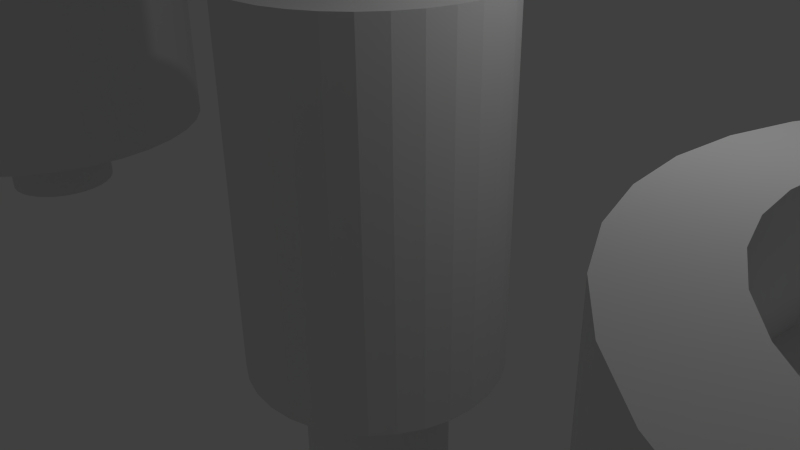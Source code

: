 # Source: nano_teker.blend  (saved by Blender 2.65.0; exported with 4.5.12 LTS)
import bpy
from mathutils import Matrix  # noqa: F401  (used for matrix-valued properties, if any)

bpy.ops.wm.read_factory_settings(use_empty=True)
scene = bpy.context.scene
scene.name = 'Scene'

# ---- collections
col_collection_1 = bpy.data.collections.new('Collection 1'); scene.collection.children.link(col_collection_1)

# ---- world
world_world = bpy.data.worlds.new('World'); scene.world = world_world
world_world.color = (0.05088, 0.05088, 0.05088)
world_world.use_sun_shadow = False
world_world.sun_shadow_jitter_overblur = 0.0
world_world.cycles.sampling_method = 'MANUAL'
world_world.cycles.sample_map_resolution = 256

# ---- cameras
cam_camera = bpy.data.cameras.new('Camera')
cam_camera.clip_end = 100.0
cam_camera.lens = 35.0
cam_camera.sensor_width = 32.0
cam_camera.sensor_height = 18.0
cam_camera.ortho_scale = 7.314
cam_camera.dof.focus_distance = 0.0
cam_camera.dof.aperture_fstop = 128.0

# ---- lights
light_lamp = bpy.data.lights.new('Lamp', 'POINT')
light_lamp.transmission_factor = 0.0
light_lamp.cutoff_distance = 30.0
light_lamp.energy = 100.0
light_lamp.shadow_buffer_clip_start = 1.001
light_lamp.shadow_soft_size = 0.1
light_lamp.shadow_maximum_resolution = 0.006
light_lamp.use_absolute_resolution = True
light_lamp.cycles.use_multiple_importance_sampling = False

# ---- meshes
me_cylinder_006 = bpy.data.meshes.new('Cylinder.006')
me_cylinder_006.from_pydata([(0.0, 1.0, -1.0), (0.0, 1.0, 1.0), (0.1951, 0.9808, -1.0), (0.1951, 0.9808, 1.0), (0.3827, 0.9239, -1.0), (0.3827, 0.9239, 1.0), (0.5556, 0.8315, -1.0), (0.5556, 0.8315, 1.0), (0.7071, 0.7071, -1.0), (0.7071, 0.7071, 1.0), (0.8315, 0.5556, -1.0), (0.8315, 0.5556, 1.0), (0.9239, 0.3827, -1.0), (0.9239, 0.3827, 1.0), (0.9808, 0.1951, -1.0), (0.9808, 0.1951, 1.0), (1.0, 7.55e-08, -1.0), (1.0, 7.55e-08, 1.0), (0.9808, -0.1951, -1.0), (0.9808, -0.1951, 1.0), (0.9239, -0.3827, -1.0), (0.9239, -0.3827, 1.0), (0.8315, -0.5556, -1.0), (0.8315, -0.5556, 1.0), (0.7071, -0.7071, -1.0), (0.7071, -0.7071, 1.0), (0.5556, -0.8315, -1.0), (0.5556, -0.8315, 1.0), (0.3827, -0.9239, -1.0), (0.3827, -0.9239, 1.0), (0.1951, -0.9808, -1.0), (0.1951, -0.9808, 1.0), (-3.258e-07, -1.0, -1.0), (-3.258e-07, -1.0, 1.0), (-0.1951, -0.9808, -1.0), (-0.1951, -0.9808, 1.0), (-0.3827, -0.9239, -1.0), (-0.3827, -0.9239, 1.0), (-0.5556, -0.8315, -1.0), (-0.5556, -0.8315, 1.0), (-0.7071, -0.7071, -1.0), (-0.7071, -0.7071, 1.0), (-0.8315, -0.5556, -1.0), (-0.8315, -0.5556, 1.0), (-0.9239, -0.3827, -1.0), (-0.9239, -0.3827, 1.0), (-0.9808, -0.1951, -1.0), (-0.9808, -0.1951, 1.0), (-1.0, 9.656e-07, -1.0), (-1.0, 9.656e-07, 1.0), (-0.9808, 0.1951, -1.0), (-0.9808, 0.1951, 1.0), (-0.9239, 0.3827, -1.0), (-0.9239, 0.3827, 1.0), (-0.8315, 0.5556, -1.0), (-0.8315, 0.5556, 1.0), (-0.7071, 0.7071, -1.0), (-0.7071, 0.7071, 1.0), (-0.5556, 0.8315, -1.0), (-0.5556, 0.8315, 1.0), (-0.3827, 0.9239, -1.0), (-0.3827, 0.9239, 1.0), (-0.1951, 0.9808, -1.0), (-0.1951, 0.9808, 1.0)], [], [(0, 1, 3, 2), (2, 3, 5, 4), (4, 5, 7, 6), (6, 7, 9, 8), (8, 9, 11, 10), (10, 11, 13, 12), (12, 13, 15, 14), (14, 15, 17, 16), (16, 17, 19, 18), (18, 19, 21, 20), (20, 21, 23, 22), (22, 23, 25, 24), (24, 25, 27, 26), (26, 27, 29, 28), (28, 29, 31, 30), (30, 31, 33, 32), (32, 33, 35, 34), (34, 35, 37, 36), (36, 37, 39, 38), (38, 39, 41, 40), (40, 41, 43, 42), (42, 43, 45, 44), (44, 45, 47, 46), (46, 47, 49, 48), (48, 49, 51, 50), (50, 51, 53, 52), (52, 53, 55, 54), (54, 55, 57, 56), (56, 57, 59, 58), (58, 59, 61, 60), (3, 1, 63, 61, 59, 57, 55, 53, 51, 49, 47, 45, 43, 41, 39, 37, 35, 33, 31, 29, 27, 25, 23, 21, 19, 17, 15, 13, 11, 9, 7, 5), (62, 63, 1, 0), (60, 61, 63, 62), (0, 2, 4, 6, 8, 10, 12, 14, 16, 18, 20, 22, 24, 26, 28, 30, 32, 34, 36, 38, 40, 42, 44, 46, 48, 50, 52, 54, 56, 58, 60, 62)])
me_cylinder_006.use_remesh_preserve_volume = False
me_cylinder_006.use_remesh_preserve_attributes = False
me_cylinder_006.use_mirror_vertex_groups = False
me_cylinder_006.update()
me_cylinder_004 = bpy.data.meshes.new('Cylinder.004')
me_cylinder_004.from_pydata([(0.1951, 0.9808, -1.0), (-2.384e-07, 1.0, -1.0), (-2.384e-07, 1.0, 1.0), (0.1951, 0.9808, 1.0), (-0.1951, 0.9808, -1.0), (-0.1951, 0.9808, 1.0), (0.3827, 0.9239, -1.0), (0.3827, 0.9239, 1.0), (-0.3827, 0.9239, -1.0), (-0.3827, 0.9239, 1.0), (0.5556, 0.8315, -1.0), (0.5556, 0.8315, 1.0), (-0.5556, 0.8315, -1.0), (-0.5556, 0.8315, 1.0), (0.7071, 0.7071, -1.0), (0.7071, 0.7071, 1.0), (-0.7071, 0.7071, -1.0), (-0.7071, 0.7071, 1.0), (0.8315, 0.5556, -1.0), (0.8315, 0.5556, 1.0), (-0.8315, 0.5556, -1.0), (-0.8315, 0.5556, 1.0), (0.9239, 0.3827, -1.0), (0.9239, 0.3827, 1.0), (-0.9239, 0.3827, -1.0), (-0.9239, 0.3827, 1.0), (0.9808, 0.1951, -1.0), (0.9808, 0.1951, 1.0), (-0.9808, 0.1951, -1.0), (-0.9808, 0.1951, 1.0), (-0.1903, 0.2729, -1.0), (-0.1852, 0.2772, -1.0), (0.1334, 0.3048, -1.0), (0.1276, 0.308, -1.0), (-0.1276, 0.308, -1.0), (0.06503, 0.3269, -1.0), (-2.384e-07, 0.3333, -1.0), (-0.06503, 0.3269, -1.0), (-0.1903, 0.2729, 1.0), (-0.1852, 0.2772, 1.0), (0.1276, 0.308, 1.0), (0.1334, 0.3048, 1.0), (-0.1276, 0.308, 1.0), (0.06503, 0.3269, 1.0), (-0.06503, 0.3269, 1.0), (-2.384e-07, 0.3333, 1.0), (0.269, 0.1951, -1.0), (0.2357, 0.2357, -1.0), (0.1852, 0.2772, -1.0), (0.269, 0.1951, 1.0), (0.2357, 0.2357, 1.0), (0.1852, 0.2772, 1.0), (1.0, 7.55e-08, -1.0), (1.0, 7.55e-08, 1.0), (-1.0, 9.656e-07, -1.0), (-1.0, 9.656e-07, 1.0), (-0.2357, 0.2357, -1.0), (-0.269, 0.1951, -1.0), (-0.269, 0.1951, 1.0), (-0.2357, 0.2357, 1.0), (0.3073, 0.1288, -1.0), (0.2772, 0.1852, -1.0), (0.2772, 0.1852, 1.0), (0.3073, 0.1288, 1.0), (0.3333, 3.722e-07, -1.0), (0.3269, 0.06503, -1.0), (0.308, 0.1276, -1.0), (0.3333, 3.722e-07, 1.0), (0.3269, 0.06503, 1.0), (0.308, 0.1276, 1.0), (0.9808, -0.1951, -1.0), (0.9808, -0.1951, 1.0), (-0.3265, 0.06633, -1.0), (-0.308, 0.1276, -1.0), (-0.2772, 0.1852, -1.0), (-0.9808, -0.1951, -1.0), (-0.9808, -0.1951, 1.0), (-0.3265, 0.06633, 1.0), (-0.308, 0.1276, 1.0), (-0.2772, 0.1852, 1.0), (0.3265, -0.06633, -1.0), (0.3269, -0.06503, -1.0), (0.3333, 2.517e-08, -1.0), (0.3269, -0.06503, 1.0), (0.3265, -0.06633, 1.0), (0.3333, 2.517e-08, 1.0), (0.308, -0.1276, -1.0), (0.269, -0.1951, -1.0), (0.2772, -0.1852, -1.0), (0.308, -0.1276, 1.0), (0.2772, -0.1852, 1.0), (0.269, -0.1951, 1.0), (0.9239, -0.3827, -1.0), (0.9239, -0.3827, 1.0), (-0.3269, 0.06503, -1.0), (-0.3333, 6.689e-07, -1.0), (-0.3333, 3.219e-07, -1.0), (-0.308, -0.1276, -1.0), (-0.3073, -0.1288, -1.0), (-0.3269, -0.06503, -1.0), (-0.9239, -0.3827, -1.0), (-0.9239, -0.3827, 1.0), (-0.3333, 6.689e-07, 1.0), (-0.3333, 3.219e-07, 1.0), (-0.3073, -0.1288, 1.0), (-0.308, -0.1276, 1.0), (-0.3269, -0.06503, 1.0), (-0.3269, 0.06503, 1.0), (0.2357, -0.2357, -1.0), (0.1903, -0.2729, -1.0), (0.2357, -0.2357, 1.0), (0.1903, -0.2729, 1.0), (0.1852, -0.2772, -1.0), (-0.1334, -0.3048, -1.0), (-0.1276, -0.308, -1.0), (-0.06503, -0.3269, -1.0), (0.1276, -0.308, -1.0), (-2.384e-07, -0.3333, -1.0), (0.06503, -0.3269, -1.0), (0.1852, -0.2772, 1.0), (-0.1276, -0.308, 1.0), (-0.1334, -0.3048, 1.0), (-0.06503, -0.3269, 1.0), (0.1276, -0.308, 1.0), (0.06503, -0.3269, 1.0), (-2.384e-07, -0.3333, 1.0), (0.8315, -0.5556, -1.0), (0.8315, -0.5556, 1.0), (-0.2772, -0.1852, -1.0), (-0.269, -0.1951, -1.0), (-0.2357, -0.2357, -1.0), (-0.1852, -0.2772, -1.0), (-0.8315, -0.5556, -1.0), (-0.8315, -0.5556, 1.0), (-0.269, -0.1951, 1.0), (-0.2357, -0.2357, 1.0), (-0.1852, -0.2772, 1.0), (-0.2772, -0.1852, 1.0), (0.7071, -0.7071, -1.0), (0.7071, -0.7071, 1.0), (-0.7071, -0.7071, -1.0), (-0.7071, -0.7071, 1.0), (0.5556, -0.8315, -1.0), (0.5556, -0.8315, 1.0), (-0.5556, -0.8315, -1.0), (-0.5556, -0.8315, 1.0), (0.3827, -0.9239, -1.0), (0.3827, -0.9239, 1.0), (-0.3827, -0.9239, -1.0), (-0.3827, -0.9239, 1.0), (0.1951, -0.9808, -1.0), (0.1951, -0.9808, 1.0), (-0.1951, -0.9808, -1.0), (-0.1951, -0.9808, 1.0), (-4.768e-07, -1.0, -1.0), (-4.768e-07, -1.0, 1.0)], [], [(0, 1, 2, 3), (6, 0, 3, 7), (7, 11, 10, 6), (11, 15, 14, 10), (15, 19, 18, 14), (19, 23, 22, 18), (23, 27, 26, 22), (27, 53, 52, 26), (53, 71, 70, 52), (71, 93, 92, 70), (93, 127, 126, 92), (127, 139, 138, 126), (139, 143, 142, 138), (143, 147, 146, 142), (147, 151, 150, 146), (151, 155, 154, 150), (155, 153, 152, 154), (153, 149, 148, 152), (149, 145, 144, 148), (145, 141, 140, 144), (141, 133, 132, 140), (133, 101, 100, 132), (101, 76, 75, 100), (76, 55, 54, 75), (55, 29, 28, 54), (29, 25, 24, 28), (25, 21, 20, 24), (21, 17, 16, 20), (17, 13, 12, 16), (13, 9, 8, 12), (3, 2, 5), (3, 5, 9), (3, 9, 7), (9, 13, 7), (13, 11, 7), (13, 17, 11), (17, 15, 11), (17, 21, 15), (21, 19, 15), (21, 25, 19), (25, 23, 19), (45, 43, 23), (23, 25, 45), (25, 44, 45), (25, 42, 44), (43, 40, 23), (25, 39, 42), (40, 41, 23), (25, 29, 38, 39), (29, 59, 38), (29, 58, 59), (23, 51, 50), (23, 41, 51), (49, 27, 23, 50), (29, 78, 79), (79, 58, 29), (29, 55, 77, 78), (27, 49, 62), (62, 63, 27), (55, 107, 77), (55, 102, 107), (27, 69, 68), (27, 63, 69), (67, 53, 27, 68), (76, 106, 103), (76, 105, 106), (76, 104, 105), (102, 55, 76, 103), (53, 85, 83), (53, 67, 85), (83, 84, 53), (76, 134, 137), (137, 104, 76), (71, 89, 90), (90, 91, 71), (71, 53, 84, 89), (101, 136, 135), (101, 121, 136), (134, 76, 101, 135), (111, 71, 110), (71, 91, 110), (101, 125, 122), (101, 93, 125), (93, 124, 125), (93, 123, 124), (93, 119, 123), (122, 120, 101), (120, 121, 101), (93, 71, 111, 119), (101, 133, 93), (133, 127, 93), (133, 141, 127), (141, 139, 127), (141, 145, 139), (145, 143, 139), (145, 149, 143), (149, 147, 143), (149, 153, 147), (153, 151, 147), (153, 155, 151), (1, 4, 5, 2), (9, 5, 4, 8), (1, 0, 4), (0, 8, 4), (0, 6, 8), (6, 12, 8), (6, 10, 12), (10, 16, 12), (10, 14, 16), (14, 20, 16), (14, 18, 20), (18, 24, 20), (18, 22, 24), (37, 34, 24), (24, 36, 37), (24, 22, 36), (22, 35, 36), (22, 33, 35), (34, 31, 24), (22, 32, 33), (30, 28, 24, 31), (28, 30, 56), (56, 57, 28), (22, 47, 48), (48, 32, 22), (22, 26, 46, 47), (28, 74, 73), (28, 57, 74), (72, 54, 28, 73), (26, 61, 46), (26, 60, 61), (54, 72, 94), (94, 95, 54), (26, 65, 66), (66, 60, 26), (26, 52, 64, 65), (75, 96, 99), (99, 97, 75), (97, 98, 75), (75, 54, 95, 96), (52, 81, 82), (82, 64, 52), (52, 80, 81), (129, 75, 128), (75, 98, 128), (70, 88, 86), (70, 87, 88), (80, 52, 70, 86), (100, 130, 131), (131, 113, 100), (100, 75, 129, 130), (70, 109, 108), (108, 87, 70), (92, 118, 116), (92, 117, 118), (92, 100, 117), (100, 115, 117), (116, 112, 92), (100, 114, 115), (100, 113, 114), (109, 70, 92, 112), (92, 132, 100), (92, 126, 132), (126, 140, 132), (126, 138, 140), (138, 144, 140), (138, 142, 144), (142, 148, 144), (142, 146, 148), (146, 152, 148), (146, 150, 152), (150, 154, 152), (35, 43, 45, 36), (33, 40, 43, 35), (33, 32, 41, 40), (48, 51, 41, 32), (47, 50, 51, 48), (46, 61, 49, 50), (61, 62, 49), (50, 47, 46), (60, 66, 63, 62), (66, 69, 63), (62, 61, 60), (65, 68, 69, 66), (64, 82, 67, 68), (82, 85, 67), (68, 65, 64), (81, 83, 85, 82), (81, 80, 84, 83), (80, 86, 89, 84), (88, 90, 89, 86), (88, 87, 91, 90), (87, 108, 110, 91), (109, 112, 111, 110), (112, 119, 111), (110, 108, 109), (116, 123, 119, 112), (118, 124, 123, 116), (117, 125, 124, 118), (115, 122, 125, 117), (114, 120, 122, 115), (114, 113, 121, 120), (113, 131, 136, 121), (130, 135, 136, 131), (129, 128, 134, 135), (128, 137, 134), (135, 130, 129), (98, 97, 104, 137), (97, 105, 104), (137, 128, 98), (99, 106, 105, 97), (96, 103, 106, 99), (96, 95, 102, 103), (95, 94, 107, 102), (94, 72, 77, 107), (72, 73, 78, 77), (74, 79, 78, 73), (74, 57, 58, 79), (57, 56, 59, 58), (30, 39, 38, 56), (30, 31, 39), (38, 59, 56), (34, 42, 39, 31), (44, 37, 36, 45), (37, 44, 42, 34)])
me_cylinder_004.use_remesh_preserve_volume = False
me_cylinder_004.use_remesh_preserve_attributes = False
me_cylinder_004.use_mirror_vertex_groups = False
me_cylinder_004.update()
me_cylinder_005 = bpy.data.meshes.new('Cylinder.005')
me_cylinder_005.from_pydata([(0.1951, 0.9808, -1.0), (0.0, 1.0, -1.0), (0.0, 1.0, 1.0), (0.1951, 0.9808, 1.0), (-0.1951, 0.9808, -1.0), (-0.1951, 0.9808, 1.0), (0.3827, 0.9239, -1.0), (0.3827, 0.9239, 1.0), (-0.3827, 0.9239, -1.0), (-0.3827, 0.9239, 1.0), (0.5556, 0.8315, -1.0), (0.5556, 0.8315, 1.0), (-0.5556, 0.8315, -1.0), (-0.5556, 0.8315, 1.0), (0.7071, 0.7071, -1.0), (0.7071, 0.7071, 1.0), (-0.7071, 0.7071, -1.0), (-0.7071, 0.7071, 1.0), (0.2402, 0.7071, 1.0), (0.1463, 0.7356, 1.0), (-0.2402, 0.7071, 1.0), (-0.1463, 0.7356, 1.0), (-2.384e-07, 0.75, 1.0), (0.8315, 0.5556, -1.0), (0.8315, 0.5556, 1.0), (-0.8315, 0.5556, -1.0), (-0.8315, 0.5556, 1.0), (-0.4543, 0.5927, 1.0), (-0.4167, 0.6236, 1.0), (-0.287, 0.6929, 1.0), (0.287, 0.6929, 1.0), (0.3299, 0.67, 1.0), (0.4996, 0.5556, 1.0), (0.4167, 0.6236, 1.0), (0.9239, 0.3827, -1.0), (0.9239, 0.3827, 1.0), (-0.9239, 0.3827, -1.0), (-0.9239, 0.3827, 1.0), (-0.4996, 0.5556, 1.0), (0.5303, 0.5303, 1.0), (0.5337, 0.5262, 1.0), (0.6418, 0.3827, 1.0), (0.6236, 0.4167, 1.0), (0.9808, 0.1951, -1.0), (0.9808, 0.1951, 1.0), (-0.9808, 0.1951, -1.0), (-0.9808, 0.1951, 1.0), (-0.6261, 0.412, 1.0), (-0.6236, 0.4167, 1.0), (-0.5303, 0.5303, 1.0), (0.6559, 0.3563, 1.0), (0.7208, 0.1951, 1.0), (0.6929, 0.287, 1.0), (1.0, 7.55e-08, -1.0), (1.0, 7.55e-08, 1.0), (-1.0, 9.656e-07, -1.0), (-1.0, 9.656e-07, 1.0), (-0.7128, 0.2215, 1.0), (-0.6929, 0.287, 1.0), (-0.6418, 0.3827, 1.0), (0.7283, 0.1702, 1.0), (0.75, 1.868e-07, 1.0), (0.7356, 0.1463, 1.0), (0.9808, -0.1951, -1.0), (0.9808, -0.1951, 1.0), (-0.9808, -0.1951, -1.0), (-0.9808, -0.1951, 1.0), (-0.7476, 0.02486, 1.0), (-0.7356, 0.1463, 1.0), (-0.7208, 0.1951, 1.0), (0.75, 5.662e-08, 1.0), (0.7476, -0.02486, 1.0), (0.7356, -0.1463, 1.0), (0.7208, -0.1951, 1.0), (0.9239, -0.3827, -1.0), (0.9239, -0.3827, 1.0), (-0.9239, -0.3827, -1.0), (-0.9239, -0.3827, 1.0), (-0.75, 8.543e-07, 1.0), (-0.7283, -0.1702, 1.0), (-0.7356, -0.1463, 1.0), (-0.75, 7.242e-07, 1.0), (0.7128, -0.2215, 1.0), (0.6929, -0.287, 1.0), (0.6418, -0.3827, 1.0), (0.8315, -0.5556, -1.0), (0.8315, -0.5556, 1.0), (-0.8315, -0.5556, -1.0), (-0.8315, -0.5556, 1.0), (-0.7208, -0.1951, 1.0), (-0.6929, -0.287, 1.0), (-0.6559, -0.3563, 1.0), (0.6261, -0.412, 1.0), (0.6236, -0.4167, 1.0), (0.5303, -0.5303, 1.0), (0.4996, -0.5556, 1.0), (0.7071, -0.7071, -1.0), (0.7071, -0.7071, 1.0), (-0.7071, -0.7071, -1.0), (-0.7071, -0.7071, 1.0), (-0.6418, -0.3827, 1.0), (-0.5337, -0.5262, 1.0), (-0.6236, -0.4167, 1.0), (0.4543, -0.5927, 1.0), (0.4167, -0.6236, 1.0), (0.287, -0.6929, 1.0), (0.2402, -0.7071, 1.0), (0.5556, -0.8315, -1.0), (0.5556, -0.8315, 1.0), (-0.5556, -0.8315, -1.0), (-0.5556, -0.8315, 1.0), (-0.4996, -0.5556, 1.0), (-0.3299, -0.67, 1.0), (-0.4167, -0.6236, 1.0), (-0.5303, -0.5303, 1.0), (-0.2402, -0.7071, 1.0), (-0.1463, -0.7356, 1.0), (0.1463, -0.7356, 1.0), (-4.768e-07, -0.75, 1.0), (0.3827, -0.9239, -1.0), (0.3827, -0.9239, 1.0), (-0.3827, -0.9239, -1.0), (-0.3827, -0.9239, 1.0), (-0.287, -0.6929, 1.0), (0.1951, -0.9808, -1.0), (0.1951, -0.9808, 1.0), (-0.1951, -0.9808, -1.0), (-0.1951, -0.9808, 1.0), (-2.384e-07, -1.0, -1.0), (-2.384e-07, -1.0, 1.0), (-0.1545, 0.1951, 1.0), (0.1545, 0.1951, 1.0), (0.1389, 0.2079, 1.0), (-0.1427, 0.2047, 1.0), (0.1001, 0.2286, 1.0), (-0.04877, 0.2452, 1.0), (-0.09567, 0.231, 1.0), (-0.1389, 0.2079, 1.0), (-2.384e-07, 0.25, 1.0), (0.09567, 0.231, 1.0), (0.04877, 0.2452, 1.0), (-0.231, 0.09567, 1.0), (-0.2372, 0.07513, 1.0), (0.218, 0.12, 1.0), (0.2079, 0.1389, 1.0), (0.1768, 0.1768, 1.0), (-0.1768, 0.1768, 1.0), (-0.2079, 0.1389, 1.0), (-0.2018, 0.1463, 1.0), (0.2018, 0.1463, 1.0), (-0.2452, 0.04877, 1.0), (-0.25, 6.318e-07, 1.0), (0.25, 4.093e-07, 1.0), (0.2452, 0.04877, 1.0), (-0.2449, 0.04975, 1.0), (0.2305, 0.09657, 1.0), (0.231, 0.09567, 1.0), (-0.2305, -0.09657, 1.0), (-0.218, -0.12, 1.0), (0.2372, -0.07513, 1.0), (0.2449, -0.04975, 1.0), (-0.231, -0.09567, 1.0), (0.2452, -0.04877, 1.0), (-0.25, 2.414e-07, 1.0), (-0.2452, -0.04877, 1.0), (0.25, 1.887e-08, 1.0), (0.25, 2.791e-07, 1.0), (-0.25, 5.017e-07, 1.0), (0.231, -0.09567, 1.0), (-0.2079, -0.1389, 1.0), (-0.1545, -0.1951, 1.0), (0.1545, -0.1951, 1.0), (0.1768, -0.1768, 1.0), (-0.1768, -0.1768, 1.0), (0.2079, -0.1389, 1.0), (-0.2018, -0.1463, 1.0), (0.2018, -0.1463, 1.0), (-0.1389, -0.2079, 1.0), (0.1427, -0.2047, 1.0), (-0.1001, -0.2286, 1.0), (-0.09567, -0.231, 1.0), (-0.04877, -0.2452, 1.0), (-2.384e-07, -0.25, 1.0), (0.04877, -0.2452, 1.0), (0.09567, -0.231, 1.0), (0.1389, -0.2079, 1.0), (-2.384e-07, 0.75, -0.28), (0.1463, 0.7356, -0.28), (0.287, 0.6929, -0.28), (-0.1463, 0.7356, -0.28), (0.4167, 0.6236, -0.28), (-0.287, 0.6929, -0.28), (0.5303, 0.5303, -0.28), (-0.4167, 0.6236, -0.28), (0.6236, 0.4167, -0.28), (-0.5303, 0.5303, -0.28), (0.6929, 0.287, -0.28), (-0.6236, 0.4167, -0.28), (0.7356, 0.1463, -0.28), (-0.6929, 0.287, -0.28), (0.75, 5.662e-08, -0.28), (0.2018, 0.1463, -0.28), (0.1768, 0.1768, -0.28), (-2.384e-07, 0.25, -0.28), (-0.7356, 0.1463, -0.28), (0.7356, -0.1463, -0.28), (0.2452, 0.04877, -0.28), (0.25, 2.791e-07, -0.28), (0.1389, 0.2079, -0.28), (0.2079, 0.1389, -0.28), (-0.04877, 0.2452, -0.28), (0.04877, 0.2452, -0.28), (-0.75, 7.242e-07, -0.28), (-0.1427, 0.2047, -0.28), (-0.1389, 0.2079, -0.28), (0.6929, -0.287, -0.28), (0.2449, -0.04975, -0.28), (0.231, -0.09567, -0.28), (0.231, 0.09567, -0.28), (0.25, 1.887e-08, -0.28), (0.1001, 0.2286, -0.28), (0.2305, 0.09657, -0.28), (-0.09567, 0.231, -0.28), (0.09567, 0.231, -0.28), (-0.7356, -0.1463, -0.28), (-0.2449, 0.04975, -0.28), (-0.231, 0.09567, -0.28), (-0.1768, 0.1768, -0.28), (0.6236, -0.4167, -0.28), (0.1427, -0.2047, -0.28), (0.1389, -0.2079, -0.28), (0.2452, -0.04877, -0.28), (0.2079, -0.1389, -0.28), (-0.6929, -0.287, -0.28), (-0.25, 2.414e-07, -0.28), (-0.25, 5.017e-07, -0.28), (-0.2452, 0.04877, -0.28), (-0.2079, 0.1389, -0.28), (-0.2018, 0.1463, -0.28), (0.5303, -0.5303, -0.28), (-0.6236, -0.4167, -0.28), (0.1768, -0.1768, -0.28), (0.09567, -0.231, -0.28), (0.2018, -0.1463, -0.28), (-0.2018, -0.1463, -0.28), (-0.1768, -0.1768, -0.28), (-0.2452, -0.04877, -0.28), (0.4167, -0.6236, -0.28), (-0.5303, -0.5303, -0.28), (0.04877, -0.2452, -0.28), (-0.1389, -0.2079, -0.28), (-0.2079, -0.1389, -0.28), (-0.231, -0.09567, -0.28), (0.287, -0.6929, -0.28), (-0.4167, -0.6236, -0.28), (-2.384e-07, -0.25, -0.28), (-0.1001, -0.2286, -0.28), (-0.2305, -0.09657, -0.28), (0.1463, -0.7356, -0.28), (-0.287, -0.6929, -0.28), (-0.04877, -0.2452, -0.28), (-0.09567, -0.231, -0.28), (-4.768e-07, -0.75, -0.28), (-0.1463, -0.7356, -0.28)], [], [(0, 1, 2, 3), (6, 0, 3, 7), (7, 11, 10, 6), (11, 15, 14, 10), (15, 24, 23, 14), (24, 35, 34, 23), (35, 44, 43, 34), (44, 54, 53, 43), (54, 64, 63, 53), (64, 75, 74, 63), (75, 86, 85, 74), (86, 97, 96, 85), (97, 108, 107, 96), (108, 120, 119, 107), (120, 125, 124, 119), (125, 129, 128, 124), (129, 127, 126, 128), (127, 122, 121, 126), (122, 110, 109, 121), (110, 99, 98, 109), (99, 88, 87, 98), (88, 77, 76, 87), (77, 66, 65, 76), (66, 56, 55, 65), (56, 46, 45, 55), (46, 37, 36, 45), (37, 26, 25, 36), (26, 17, 16, 25), (17, 13, 12, 16), (13, 9, 8, 12), (3, 2, 5), (3, 5, 9), (3, 9, 7), (9, 13, 7), (13, 11, 7), (13, 17, 11), (22, 19, 11), (11, 17, 21, 22), (17, 20, 21), (18, 15, 11, 19), (15, 18, 30), (30, 31, 15), (17, 28, 29), (29, 20, 17), (17, 26, 27, 28), (26, 38, 27), (32, 24, 15, 33), (15, 31, 33), (26, 48, 49), (49, 38, 26), (26, 37, 47, 48), (40, 24, 39), (24, 32, 39), (37, 59, 47), (41, 35, 24, 42), (24, 40, 42), (37, 46, 57, 58), (58, 59, 37), (50, 35, 41), (134, 139, 137, 133), (139, 140, 138, 137), (135, 136, 137, 138), (133, 130, 132, 134), (130, 131, 132), (46, 69, 57), (35, 50, 52), (51, 44, 35, 52), (149, 145, 148, 147), (147, 141, 144, 149), (145, 130, 146, 148), (145, 131, 130), (141, 142, 143, 144), (46, 68, 69), (46, 56, 67, 68), (60, 44, 51), (156, 155, 154, 150), (150, 152, 153, 156), (143, 142, 154, 155), (150, 151, 152), (56, 78, 67), (44, 60, 62), (61, 54, 44, 62), (165, 166, 152, 151), (151, 167, 163, 165), (163, 161, 162, 165), (163, 164, 161), (161, 157, 160, 162), (157, 158, 159, 160), (66, 80, 81), (78, 56, 66, 81), (66, 79, 80), (54, 61, 70), (70, 71, 54), (176, 174, 175, 172), (174, 168, 169, 175), (173, 170, 172, 175), (170, 171, 172), (168, 159, 158, 169), (66, 89, 79), (73, 64, 72), (64, 54, 71, 72), (179, 180, 185, 178), (180, 182, 183, 185), (183, 184, 185), (180, 181, 182), (178, 171, 177, 179), (171, 170, 177), (77, 91, 90), (89, 66, 77, 90), (82, 64, 73), (77, 100, 91), (75, 64, 82, 83), (83, 84, 75), (88, 102, 100, 77), (88, 101, 102), (92, 75, 84), (88, 114, 101), (88, 111, 114), (86, 93, 94), (94, 95, 86), (86, 75, 92, 93), (99, 113, 111, 88), (99, 112, 113), (103, 86, 95), (99, 115, 123), (123, 112, 99), (97, 104, 105), (105, 106, 97), (97, 86, 103, 104), (110, 97, 117, 118), (118, 116, 110), (97, 106, 117), (115, 99, 110, 116), (110, 108, 97), (110, 122, 108), (122, 120, 108), (122, 127, 120), (127, 125, 120), (127, 129, 125), (1, 4, 5, 2), (9, 5, 4, 8), (1, 0, 4), (0, 8, 4), (0, 6, 8), (6, 12, 8), (6, 10, 12), (10, 16, 12), (10, 14, 16), (14, 25, 16), (14, 23, 25), (23, 36, 25), (23, 34, 36), (34, 45, 36), (34, 43, 45), (43, 55, 45), (43, 53, 55), (53, 65, 55), (53, 63, 65), (63, 76, 65), (63, 74, 76), (74, 87, 76), (74, 85, 87), (85, 98, 87), (85, 96, 98), (96, 109, 98), (96, 107, 109), (107, 121, 109), (107, 119, 121), (119, 126, 121), (119, 124, 126), (124, 128, 126), (19, 22, 186, 187), (30, 18, 187, 188), (18, 19, 187), (30, 188, 190, 31), (190, 33, 31), (192, 39, 32, 33), (33, 190, 192), (39, 192, 194, 40), (194, 42, 40), (196, 52, 50, 41), (42, 194, 196, 41), (198, 60, 51, 52), (198, 62, 60), (52, 196, 198), (200, 70, 61, 62), (62, 198, 200), (70, 200, 205, 71), (205, 72, 71), (215, 83, 82, 73), (72, 205, 215, 73), (228, 92, 84, 83), (228, 93, 92), (83, 215, 228), (228, 239, 94, 93), (247, 104, 103, 95), (94, 239, 247, 95), (247, 253, 105, 104), (105, 253, 258, 106), (258, 117, 106), (258, 262, 118, 117), (262, 263, 116, 118), (259, 123, 115, 116), (116, 263, 259), (123, 259, 254, 112), (254, 113, 112), (248, 114, 111, 113), (113, 254, 248), (114, 248, 240, 101), (240, 102, 101), (233, 90, 91, 100), (102, 240, 233, 100), (224, 80, 79, 89), (90, 233, 224, 89), (224, 212, 81, 80), (204, 68, 67, 78), (81, 212, 204, 78), (199, 58, 57, 69), (68, 204, 199, 69), (197, 47, 59, 58), (197, 48, 47), (58, 199, 197), (197, 195, 49, 48), (193, 28, 27, 38), (49, 195, 193, 38), (193, 191, 29, 28), (22, 21, 189, 186), (29, 191, 189, 20), (189, 21, 20), (186, 189, 187), (187, 189, 191), (187, 191, 188), (188, 191, 193), (188, 193, 190), (190, 193, 195), (190, 195, 192), (192, 195, 197), (192, 197, 194), (194, 197, 199), (194, 199, 196), (210, 199, 222), (199, 210, 203), (199, 203, 196), (196, 203, 211), (196, 211, 223), (222, 199, 214), (196, 223, 220), (213, 214, 199, 204), (204, 227, 213), (227, 204, 238), (196, 208, 202), (208, 196, 220), (196, 202, 201, 198), (204, 226, 237), (204, 237, 238), (225, 226, 204, 212), (198, 201, 209), (198, 209, 221), (212, 236, 225), (236, 212, 235), (198, 218, 206), (218, 198, 221), (206, 207, 200, 198), (224, 246, 234), (246, 224, 252), (252, 224, 257), (234, 235, 212, 224), (200, 219, 231), (219, 200, 207), (200, 231, 216), (244, 251, 224), (224, 251, 257), (205, 217, 232), (205, 232, 243), (216, 217, 205, 200), (233, 250, 245), (250, 233, 256), (233, 245, 244, 224), (205, 241, 229), (241, 205, 243), (215, 242, 249), (215, 249, 255), (215, 255, 233), (233, 255, 260), (242, 215, 230), (233, 260, 261), (233, 261, 256), (229, 230, 215, 205), (215, 233, 240), (215, 240, 228), (228, 240, 248), (228, 248, 239), (239, 248, 254), (239, 254, 247), (247, 254, 259), (247, 259, 253), (253, 259, 263), (253, 263, 258), (258, 263, 262), (203, 138, 140, 211), (211, 140, 139, 223), (139, 134, 220, 223), (220, 134, 132, 208), (208, 132, 131, 145), (145, 202, 208), (201, 145, 149, 209), (209, 149, 144), (145, 201, 202), (221, 144, 143, 218), (143, 155, 218), (218, 155, 156), (144, 221, 209), (218, 156, 153, 206), (207, 152, 166, 219), (207, 153, 152), (219, 166, 165), (153, 207, 206), (219, 165, 162, 231), (162, 160, 216, 231), (159, 168, 217, 160), (217, 216, 160), (217, 168, 174, 232), (174, 176, 243, 232), (176, 172, 241, 243), (229, 172, 171, 230), (171, 178, 230), (230, 178, 185), (172, 229, 241), (230, 185, 184, 242), (242, 184, 183, 249), (249, 183, 182, 255), (255, 182, 181, 260), (260, 181, 180, 261), (180, 179, 256, 261), (179, 177, 250, 256), (250, 177, 170, 173), (173, 245, 250), (244, 173, 175, 251), (251, 175, 169), (173, 244, 245), (257, 169, 158, 157), (257, 157, 252), (252, 157, 161), (169, 257, 251), (252, 161, 164, 246), (246, 164, 163, 234), (163, 167, 235, 234), (167, 151, 236, 235), (151, 150, 236), (150, 154, 225, 236), (142, 141, 226, 154), (226, 225, 154), (226, 141, 147, 237), (147, 148, 238, 237), (148, 146, 227, 238), (213, 227, 133, 137), (213, 137, 214), (227, 146, 130, 133), (214, 137, 136, 222), (138, 203, 210, 135), (222, 136, 135, 210)])
me_cylinder_005.use_remesh_preserve_volume = False
me_cylinder_005.use_remesh_preserve_attributes = False
me_cylinder_005.use_mirror_vertex_groups = False
me_cylinder_005.update()
me_cylinder_003 = bpy.data.meshes.new('Cylinder.003')
me_cylinder_003.from_pydata([(0.0, 1.0, -1.0), (0.0, 1.0, 1.0), (0.1951, 0.9808, -1.0), (0.1951, 0.9808, 1.0), (0.3827, 0.9239, -1.0), (0.3827, 0.9239, 1.0), (0.5556, 0.8315, -1.0), (0.5556, 0.8315, 1.0), (0.7071, 0.7071, -1.0), (0.7071, 0.7071, 1.0), (0.8315, 0.5556, -1.0), (0.8315, 0.5556, 1.0), (0.9239, 0.3827, -1.0), (0.9239, 0.3827, 1.0), (0.9808, 0.1951, -1.0), (0.9808, 0.1951, 1.0), (1.0, 7.55e-08, -1.0), (1.0, 7.55e-08, 1.0), (0.9808, -0.1951, -1.0), (0.9808, -0.1951, 1.0), (0.9239, -0.3827, -1.0), (0.9239, -0.3827, 1.0), (0.8315, -0.5556, -1.0), (0.8315, -0.5556, 1.0), (0.7071, -0.7071, -1.0), (0.7071, -0.7071, 1.0), (0.5556, -0.8315, -1.0), (0.5556, -0.8315, 1.0), (0.3827, -0.9239, -1.0), (0.3827, -0.9239, 1.0), (0.1951, -0.9808, -1.0), (0.1951, -0.9808, 1.0), (-3.258e-07, -1.0, -1.0), (-3.258e-07, -1.0, 1.0), (-0.1951, -0.9808, -1.0), (-0.1951, -0.9808, 1.0), (-0.3827, -0.9239, -1.0), (-0.3827, -0.9239, 1.0), (-0.5556, -0.8315, -1.0), (-0.5556, -0.8315, 1.0), (-0.7071, -0.7071, -1.0), (-0.7071, -0.7071, 1.0), (-0.8315, -0.5556, -1.0), (-0.8315, -0.5556, 1.0), (-0.9239, -0.3827, -1.0), (-0.9239, -0.3827, 1.0), (-0.9808, -0.1951, -1.0), (-0.9808, -0.1951, 1.0), (-1.0, 9.656e-07, -1.0), (-1.0, 9.656e-07, 1.0), (-0.9808, 0.1951, -1.0), (-0.9808, 0.1951, 1.0), (-0.9239, 0.3827, -1.0), (-0.9239, 0.3827, 1.0), (-0.8315, 0.5556, -1.0), (-0.8315, 0.5556, 1.0), (-0.7071, 0.7071, -1.0), (-0.7071, 0.7071, 1.0), (-0.5556, 0.8315, -1.0), (-0.5556, 0.8315, 1.0), (-0.3827, 0.9239, -1.0), (-0.3827, 0.9239, 1.0), (-0.1951, 0.9808, -1.0), (-0.1951, 0.9808, 1.0)], [], [(0, 1, 3, 2), (2, 3, 5, 4), (4, 5, 7, 6), (6, 7, 9, 8), (8, 9, 11, 10), (10, 11, 13, 12), (12, 13, 15, 14), (14, 15, 17, 16), (16, 17, 19, 18), (18, 19, 21, 20), (20, 21, 23, 22), (22, 23, 25, 24), (24, 25, 27, 26), (26, 27, 29, 28), (28, 29, 31, 30), (30, 31, 33, 32), (32, 33, 35, 34), (34, 35, 37, 36), (36, 37, 39, 38), (38, 39, 41, 40), (40, 41, 43, 42), (42, 43, 45, 44), (44, 45, 47, 46), (46, 47, 49, 48), (48, 49, 51, 50), (50, 51, 53, 52), (52, 53, 55, 54), (54, 55, 57, 56), (56, 57, 59, 58), (58, 59, 61, 60), (3, 1, 63, 61, 59, 57, 55, 53, 51, 49, 47, 45, 43, 41, 39, 37, 35, 33, 31, 29, 27, 25, 23, 21, 19, 17, 15, 13, 11, 9, 7, 5), (62, 63, 1, 0), (60, 61, 63, 62), (0, 2, 4, 6, 8, 10, 12, 14, 16, 18, 20, 22, 24, 26, 28, 30, 32, 34, 36, 38, 40, 42, 44, 46, 48, 50, 52, 54, 56, 58, 60, 62)])
me_cylinder_003.use_remesh_preserve_volume = False
me_cylinder_003.use_remesh_preserve_attributes = False
me_cylinder_003.use_mirror_vertex_groups = False
me_cylinder_003.update()
me_cylinder_002 = bpy.data.meshes.new('Cylinder.002')
me_cylinder_002.from_pydata([(0.0, 1.0, -1.0), (0.0, 1.0, 1.0), (0.1951, 0.9808, -1.0), (0.1951, 0.9808, 1.0), (0.3827, 0.9239, -1.0), (0.3827, 0.9239, 1.0), (0.5556, 0.8315, -1.0), (0.5556, 0.8315, 1.0), (0.7071, 0.7071, -1.0), (0.7071, 0.7071, 1.0), (0.8315, 0.5556, -1.0), (0.8315, 0.5556, 1.0), (0.9239, 0.3827, -1.0), (0.9239, 0.3827, 1.0), (0.9808, 0.1951, -1.0), (0.9808, 0.1951, 1.0), (1.0, 7.55e-08, -1.0), (1.0, 7.55e-08, 1.0), (0.9808, -0.1951, -1.0), (0.9808, -0.1951, 1.0), (0.9239, -0.3827, -1.0), (0.9239, -0.3827, 1.0), (0.8315, -0.5556, -1.0), (0.8315, -0.5556, 1.0), (0.7071, -0.7071, -1.0), (0.7071, -0.7071, 1.0), (0.5556, -0.8315, -1.0), (0.5556, -0.8315, 1.0), (0.3827, -0.9239, -1.0), (0.3827, -0.9239, 1.0), (0.1951, -0.9808, -1.0), (0.1951, -0.9808, 1.0), (-3.258e-07, -1.0, -1.0), (-3.258e-07, -1.0, 1.0), (-0.1951, -0.9808, -1.0), (-0.1951, -0.9808, 1.0), (-0.3827, -0.9239, -1.0), (-0.3827, -0.9239, 1.0), (-0.5556, -0.8315, -1.0), (-0.5556, -0.8315, 1.0), (-0.7071, -0.7071, -1.0), (-0.7071, -0.7071, 1.0), (-0.8315, -0.5556, -1.0), (-0.8315, -0.5556, 1.0), (-0.9239, -0.3827, -1.0), (-0.9239, -0.3827, 1.0), (-0.9808, -0.1951, -1.0), (-0.9808, -0.1951, 1.0), (-1.0, 9.656e-07, -1.0), (-1.0, 9.656e-07, 1.0), (-0.9808, 0.1951, -1.0), (-0.9808, 0.1951, 1.0), (-0.9239, 0.3827, -1.0), (-0.9239, 0.3827, 1.0), (-0.8315, 0.5556, -1.0), (-0.8315, 0.5556, 1.0), (-0.7071, 0.7071, -1.0), (-0.7071, 0.7071, 1.0), (-0.5556, 0.8315, -1.0), (-0.5556, 0.8315, 1.0), (-0.3827, 0.9239, -1.0), (-0.3827, 0.9239, 1.0), (-0.1951, 0.9808, -1.0), (-0.1951, 0.9808, 1.0)], [], [(0, 1, 3, 2), (2, 3, 5, 4), (4, 5, 7, 6), (6, 7, 9, 8), (8, 9, 11, 10), (10, 11, 13, 12), (12, 13, 15, 14), (14, 15, 17, 16), (16, 17, 19, 18), (18, 19, 21, 20), (20, 21, 23, 22), (22, 23, 25, 24), (24, 25, 27, 26), (26, 27, 29, 28), (28, 29, 31, 30), (30, 31, 33, 32), (32, 33, 35, 34), (34, 35, 37, 36), (36, 37, 39, 38), (38, 39, 41, 40), (40, 41, 43, 42), (42, 43, 45, 44), (44, 45, 47, 46), (46, 47, 49, 48), (48, 49, 51, 50), (50, 51, 53, 52), (52, 53, 55, 54), (54, 55, 57, 56), (56, 57, 59, 58), (58, 59, 61, 60), (3, 1, 63, 61, 59, 57, 55, 53, 51, 49, 47, 45, 43, 41, 39, 37, 35, 33, 31, 29, 27, 25, 23, 21, 19, 17, 15, 13, 11, 9, 7, 5), (62, 63, 1, 0), (60, 61, 63, 62), (0, 2, 4, 6, 8, 10, 12, 14, 16, 18, 20, 22, 24, 26, 28, 30, 32, 34, 36, 38, 40, 42, 44, 46, 48, 50, 52, 54, 56, 58, 60, 62)])
me_cylinder_002.use_remesh_preserve_volume = False
me_cylinder_002.use_remesh_preserve_attributes = False
me_cylinder_002.use_mirror_vertex_groups = False
me_cylinder_002.update()
me_cylinder_001 = bpy.data.meshes.new('Cylinder.001')
me_cylinder_001.from_pydata([(0.1951, 0.9808, -1.0), (0.0, 1.0, -1.0), (0.0, 1.0, 1.0), (0.1951, 0.9808, 1.0), (-0.1951, 0.9808, -1.0), (-0.1951, 0.9808, 1.0), (0.3827, 0.9239, -1.0), (0.3827, 0.9239, 1.0), (-0.3827, 0.9239, -1.0), (-0.3827, 0.9239, 1.0), (0.5556, 0.8315, -1.0), (0.5556, 0.8315, 1.0), (-0.5556, 0.8315, -1.0), (-0.5556, 0.8315, 1.0), (0.7071, 0.7071, -1.0), (0.7071, 0.7071, 1.0), (-0.7071, 0.7071, -1.0), (-0.7071, 0.7071, 1.0), (-0.1567, 0.7613, -1.0), (-0.1517, 0.7628, -1.0), (0.005212, 0.7773, -1.0), (0.0, 0.7778, -1.0), (-0.1567, 0.7613, 1.0), (-0.1517, 0.7628, 1.0), (0.0, 0.7778, 1.0), (0.005212, 0.7773, 1.0), (0.3191, 0.7071, -1.0), (0.2976, 0.7186, -1.0), (0.1517, 0.7628, -1.0), (0.3191, 0.7071, 1.0), (0.2976, 0.7186, 1.0), (0.1517, 0.7628, 1.0), (0.8315, 0.5556, -1.0), (0.8315, 0.5556, 1.0), (-0.8315, 0.5556, -1.0), (-0.8315, 0.5556, 1.0), (-0.2976, 0.7186, -1.0), (-0.3191, 0.7071, -1.0), (-0.2976, 0.7186, 1.0), (-0.3191, 0.7071, 1.0), (0.3795, 0.6748, -1.0), (0.3795, 0.6748, 1.0), (0.5432, 0.5556, -1.0), (0.4321, 0.6467, -1.0), (0.5432, 0.5556, 1.0), (0.4321, 0.6467, 1.0), (0.9239, 0.3827, -1.0), (0.9239, 0.3827, 1.0), (-0.5038, 0.5878, -1.0), (-0.4321, 0.6467, -1.0), (-0.9239, 0.3827, -1.0), (-0.9239, 0.3827, 1.0), (-0.5038, 0.5878, 1.0), (-0.4321, 0.6467, 1.0), (0.5668, 0.5295, -1.0), (0.55, 0.55, -1.0), (0.55, 0.55, 1.0), (0.5668, 0.5295, 1.0), (0.6731, 0.3827, -1.0), (0.6467, 0.4321, -1.0), (0.6731, 0.3827, 1.0), (0.6467, 0.4321, 1.0), (0.9808, 0.1951, -1.0), (0.9808, 0.1951, 1.0), (-0.5431, 0.5556, -1.0), (-0.6592, 0.4088, -1.0), (-0.6467, 0.4321, -1.0), (-0.55, 0.55, -1.0), (-0.9808, 0.1951, -1.0), (-0.9808, 0.1951, 1.0), (-0.6592, 0.4088, 1.0), (-0.6467, 0.4321, 1.0), (-0.55, 0.55, 1.0), (-0.5431, 0.5556, 1.0), (0.6857, 0.3592, -1.0), (0.6857, 0.3592, 1.0), (0.7497, 0.1951, -1.0), (0.7186, 0.2976, -1.0), (0.7497, 0.1951, 1.0), (0.7186, 0.2976, 1.0), (1.0, 7.55e-08, -1.0), (1.0, 7.55e-08, 1.0), (-0.6731, 0.3827, -1.0), (-0.7426, 0.2186, -1.0), (-0.7186, 0.2976, -1.0), (-1.0, 9.656e-07, -1.0), (-1.0, 9.656e-07, 1.0), (-0.7426, 0.2186, 1.0), (-0.7186, 0.2976, 1.0), (-0.6731, 0.3827, 1.0), (0.7564, 0.173, -1.0), (0.7564, 0.173, 1.0), (0.7778, 1.744e-07, -1.0), (0.7628, 0.1517, -1.0), (0.7778, 1.744e-07, 1.0), (0.7628, 0.1517, 1.0), (0.9808, -0.1951, -1.0), (0.9808, -0.1951, 1.0), (-0.7497, 0.1951, -1.0), (-0.7756, 0.0221, -1.0), (-0.7628, 0.1517, -1.0), (-0.9808, -0.1951, -1.0), (-0.9808, -0.1951, 1.0), (-0.7756, 0.0221, 1.0), (-0.7628, 0.1517, 1.0), (-0.7497, 0.1951, 1.0), (0.7756, -0.0221, -1.0), (0.7778, 5.872e-08, -1.0), (0.7778, 5.872e-08, 1.0), (0.7756, -0.0221, 1.0), (0.7628, -0.1517, -1.0), (0.7497, -0.1951, -1.0), (0.7628, -0.1517, 1.0), (0.7497, -0.1951, 1.0), (0.9239, -0.3827, -1.0), (0.9239, -0.3827, 1.0), (-0.7778, 8.667e-07, -1.0), (-0.7628, -0.1517, -1.0), (-0.7564, -0.173, -1.0), (-0.7778, 7.51e-07, -1.0), (-0.9239, -0.3827, -1.0), (-0.9239, -0.3827, 1.0), (-0.7778, 8.667e-07, 1.0), (-0.7564, -0.173, 1.0), (-0.7628, -0.1517, 1.0), (-0.7778, 7.51e-07, 1.0), (0.7426, -0.2186, -1.0), (0.7426, -0.2186, 1.0), (0.6731, -0.3827, -1.0), (0.7186, -0.2976, -1.0), (0.7186, -0.2976, 1.0), (0.6731, -0.3827, 1.0), (0.8315, -0.5556, -1.0), (0.8315, -0.5556, 1.0), (-0.7497, -0.1951, -1.0), (-0.7186, -0.2976, -1.0), (-0.6857, -0.3592, -1.0), (-0.8315, -0.5556, -1.0), (-0.8315, -0.5556, 1.0), (-0.7497, -0.1951, 1.0), (-0.7186, -0.2976, 1.0), (-0.6857, -0.3592, 1.0), (0.6592, -0.4088, -1.0), (0.6592, -0.4088, 1.0), (0.6467, -0.4321, -1.0), (0.5432, -0.5556, -1.0), (0.55, -0.55, -1.0), (0.6467, -0.4321, 1.0), (0.55, -0.55, 1.0), (0.5432, -0.5556, 1.0), (0.7071, -0.7071, -1.0), (0.7071, -0.7071, 1.0), (-0.6731, -0.3827, -1.0), (-0.6467, -0.4321, -1.0), (-0.5668, -0.5295, -1.0), (-0.7071, -0.7071, -1.0), (-0.7071, -0.7071, 1.0), (-0.6731, -0.3827, 1.0), (-0.5668, -0.5295, 1.0), (-0.6467, -0.4321, 1.0), (0.5038, -0.5878, -1.0), (0.5038, -0.5878, 1.0), (0.3191, -0.7071, -1.0), (0.4321, -0.6467, -1.0), (0.4321, -0.6467, 1.0), (0.3191, -0.7071, 1.0), (0.5556, -0.8315, -1.0), (0.5556, -0.8315, 1.0), (-0.55, -0.55, -1.0), (-0.5432, -0.5556, -1.0), (-0.4321, -0.6467, -1.0), (-0.3795, -0.6748, -1.0), (-0.5556, -0.8315, -1.0), (-0.5556, -0.8315, 1.0), (-0.5432, -0.5556, 1.0), (-0.3795, -0.6748, 1.0), (-0.4321, -0.6467, 1.0), (-0.55, -0.55, 1.0), (0.1568, -0.7613, -1.0), (0.2976, -0.7186, -1.0), (0.2976, -0.7186, 1.0), (0.1568, -0.7613, 1.0), (0.1517, -0.7628, -1.0), (-0.005215, -0.7773, -1.0), (-2.384e-07, -0.7778, -1.0), (0.1517, -0.7628, 1.0), (-2.384e-07, -0.7778, 1.0), (-0.005215, -0.7773, 1.0), (0.3827, -0.9239, -1.0), (0.3827, -0.9239, 1.0), (-0.3191, -0.7071, -1.0), (-0.2976, -0.7186, -1.0), (-0.1517, -0.7628, -1.0), (-0.3827, -0.9239, -1.0), (-0.3827, -0.9239, 1.0), (-0.3191, -0.7071, 1.0), (-0.2976, -0.7186, 1.0), (-0.1517, -0.7628, 1.0), (0.1951, -0.9808, -1.0), (0.1951, -0.9808, 1.0), (-0.1951, -0.9808, -1.0), (-0.1951, -0.9808, 1.0), (-2.384e-07, -1.0, -1.0), (-2.384e-07, -1.0, 1.0)], [], [(0, 1, 2, 3), (6, 0, 3, 7), (7, 11, 10, 6), (11, 15, 14, 10), (15, 33, 32, 14), (33, 47, 46, 32), (47, 63, 62, 46), (63, 81, 80, 62), (81, 97, 96, 80), (97, 115, 114, 96), (115, 133, 132, 114), (133, 151, 150, 132), (151, 167, 166, 150), (167, 189, 188, 166), (189, 199, 198, 188), (199, 203, 202, 198), (203, 201, 200, 202), (201, 194, 193, 200), (194, 173, 172, 193), (173, 156, 155, 172), (156, 138, 137, 155), (138, 121, 120, 137), (121, 102, 101, 120), (102, 86, 85, 101), (86, 69, 68, 85), (69, 51, 50, 68), (51, 35, 34, 50), (35, 17, 16, 34), (17, 13, 12, 16), (13, 9, 8, 12), (3, 2, 5), (3, 5, 9), (3, 9, 7), (9, 13, 7), (13, 11, 7), (13, 23, 24), (24, 11, 13), (24, 25, 11), (13, 17, 22, 23), (17, 39, 38), (38, 22, 17), (11, 31, 30), (11, 25, 31), (29, 15, 11, 30), (17, 35, 52, 53), (53, 39, 17), (41, 15, 29), (35, 73, 52), (44, 33, 15, 45), (15, 41, 45), (35, 71, 72), (72, 73, 35), (35, 51, 70, 71), (33, 44, 56), (56, 57, 33), (51, 89, 70), (60, 47, 33, 61), (33, 57, 61), (51, 69, 87, 88), (88, 89, 51), (75, 47, 60), (69, 105, 87), (47, 75, 79), (78, 63, 47, 79), (69, 104, 105), (69, 86, 103, 104), (91, 63, 78), (86, 122, 103), (63, 91, 95), (94, 81, 63, 95), (102, 124, 125), (122, 86, 102, 125), (102, 123, 124), (81, 94, 108), (108, 109, 81), (102, 139, 123), (113, 97, 112), (97, 81, 109, 112), (121, 141, 140), (139, 102, 121, 140), (127, 97, 113), (121, 157, 141), (115, 97, 127, 130), (130, 131, 115), (138, 159, 157, 121), (138, 158, 159), (143, 115, 131), (138, 174, 177), (177, 158, 138), (133, 147, 148), (148, 149, 133), (133, 115, 143, 147), (156, 176, 174, 138), (156, 175, 176), (161, 133, 149), (156, 195, 175), (151, 133, 161, 164), (164, 165, 151), (173, 197, 196), (173, 187, 197), (195, 156, 173, 196), (151, 165, 180), (180, 181, 151), (167, 185, 186), (186, 173, 167), (186, 187, 173), (167, 151, 181, 185), (173, 194, 167), (194, 189, 167), (194, 201, 189), (201, 199, 189), (201, 203, 199), (1, 4, 5, 2), (9, 5, 4, 8), (1, 0, 4), (0, 8, 4), (0, 6, 8), (6, 12, 8), (6, 10, 12), (21, 19, 12), (12, 10, 21), (10, 20, 21), (18, 16, 12, 19), (37, 16, 36), (16, 18, 36), (10, 27, 28), (28, 20, 10), (10, 14, 26, 27), (48, 34, 16, 49), (16, 37, 49), (14, 40, 26), (64, 34, 48), (14, 32, 42, 43), (43, 40, 14), (34, 67, 66), (34, 64, 67), (65, 50, 34, 66), (32, 55, 42), (32, 54, 55), (82, 50, 65), (32, 46, 58, 59), (59, 54, 32), (83, 68, 50, 84), (50, 82, 84), (46, 74, 58), (98, 68, 83), (46, 77, 74), (46, 62, 76, 77), (68, 98, 100), (99, 85, 68, 100), (62, 90, 76), (116, 85, 99), (62, 93, 90), (62, 80, 92, 93), (101, 119, 117), (101, 85, 116, 119), (117, 118, 101), (80, 107, 92), (80, 106, 107), (134, 101, 118), (96, 111, 110), (106, 80, 96, 110), (136, 120, 135), (120, 101, 134, 135), (96, 126, 111), (152, 120, 136), (114, 129, 126, 96), (114, 128, 129), (137, 120, 152, 153), (153, 154, 137), (114, 142, 128), (169, 137, 168), (137, 154, 168), (132, 146, 144), (132, 145, 146), (142, 114, 132, 144), (155, 137, 169, 170), (170, 171, 155), (132, 160, 145), (190, 155, 171), (150, 163, 160, 132), (150, 162, 163), (172, 191, 192), (192, 183, 172), (172, 155, 190, 191), (150, 179, 162), (150, 178, 179), (166, 184, 182), (166, 172, 184), (172, 183, 184), (178, 150, 166, 182), (166, 193, 172), (166, 188, 193), (188, 200, 193), (188, 198, 200), (198, 202, 200), (20, 28, 25, 24), (24, 21, 20), (28, 31, 25), (27, 30, 31, 28), (26, 40, 29, 30), (40, 43, 41, 29), (30, 27, 26), (43, 45, 41), (42, 55, 44, 45), (55, 56, 44), (45, 43, 42), (55, 54, 57, 56), (54, 59, 61, 57), (58, 75, 60, 59), (74, 79, 75, 58), (60, 61, 59), (74, 77, 79), (90, 93, 91, 78), (78, 79, 76, 90), (93, 95, 91), (79, 77, 76), (92, 107, 94, 95), (107, 108, 94), (95, 93, 92), (107, 106, 109, 108), (106, 110, 112, 109), (111, 127, 113, 110), (126, 130, 127, 111), (113, 112, 110), (126, 129, 130), (142, 144, 143, 131), (131, 130, 128, 142), (144, 147, 143), (130, 129, 128), (146, 148, 147, 144), (146, 145, 149, 148), (145, 160, 161, 149), (160, 163, 164, 161), (162, 179, 165, 164), (179, 180, 165), (164, 163, 162), (178, 185, 181, 179), (178, 182, 185), (181, 180, 179), (184, 186, 185, 182), (184, 183, 187, 186), (183, 192, 197, 187), (191, 196, 197, 192), (190, 175, 195, 191), (171, 170, 175, 190), (195, 196, 191), (170, 176, 175), (169, 168, 174, 176), (168, 177, 174), (176, 170, 169), (168, 154, 158, 177), (154, 153, 159, 158), (152, 141, 157, 153), (136, 140, 141, 152), (157, 159, 153), (136, 135, 140), (118, 117, 123, 139), (139, 140, 134, 118), (117, 124, 123), (140, 135, 134), (119, 125, 124, 117), (119, 116, 122, 125), (116, 99, 103, 122), (99, 100, 104, 103), (98, 87, 105, 100), (83, 88, 87, 98), (105, 104, 100), (83, 84, 88), (82, 65, 70, 89), (65, 66, 71, 70), (88, 84, 82, 89), (67, 72, 71, 66), (67, 64, 73, 72), (64, 48, 52, 73), (48, 49, 53, 52), (37, 36, 39, 53), (36, 38, 39), (53, 49, 37), (23, 19, 21, 24), (18, 19, 22, 38), (19, 23, 22), (38, 36, 18)])
me_cylinder_001.use_remesh_preserve_volume = False
me_cylinder_001.use_remesh_preserve_attributes = False
me_cylinder_001.use_mirror_vertex_groups = False
me_cylinder_001.update()
me_cylinder = bpy.data.meshes.new('Cylinder')
me_cylinder.from_pydata([(0.0, 1.0, 1.0), (0.1951, 0.9808, 1.0), (0.05562, 0.9945, -0.26), (0.0, 1.0, -0.26), (-0.1951, 0.9808, -0.26), (-0.1951, 0.9808, 1.0), (0.1951, 0.9808, -0.26), (-0.2486, 0.9646, -0.26), (-0.3827, 0.9239, 1.0), (0.3827, 0.9239, 1.0), (-0.2957, 0.9503, -0.26), (-0.5556, 0.8315, 1.0), (-0.3827, 0.9239, -0.26), (0.2957, 0.9503, -0.26), (-0.5556, 0.8315, -0.26), (0.5556, 0.8315, 1.0), (-0.4975, 0.8625, -0.26), (0.3197, 0.943, -0.26), (-0.5257, 0.8474, -0.26), (-0.6764, 0.7323, -0.26), (-0.7071, 0.7071, 1.0), (0.5111, 0.8552, -0.26), (0.3827, 0.9239, -0.26), (-0.5111, 0.8552, -0.26), (-0.5204, 0.8503, -0.26), (-0.6809, 0.7286, -0.26), (-0.7071, 0.7071, -0.26), (0.7071, 0.7071, 1.0), (0.5204, 0.8503, -0.26), (-0.6825, 0.7273, -0.26), (-0.692, 0.7195, -0.26), (-0.8152, 0.5754, -0.26), (-0.8315, 0.5556, 1.0), (0.5556, 0.8315, -0.26), (0.5205, 0.8502, -0.26), (-0.8184, 0.5714, -0.26), (-0.819, 0.5707, -0.26), (-0.8315, 0.5556, -0.26), (0.1276, 0.5556, 1.0), (0.8315, 0.5556, 1.0), (0.1115, 0.5604, 1.0), (-0.1276, 0.5556, 1.0), (-0.1115, 0.5604, 1.0), (0.0, 0.5714, 1.0), (0.6825, 0.7273, -0.26), (0.5383, 0.8407, -0.26), (0.5257, 0.8474, -0.26), (-0.9162, 0.397, -0.26), (-0.9239, 0.3827, 1.0), (-0.3628, 0.4379, 1.0), (-0.3175, 0.4751, 1.0), (-0.2187, 0.5279, 1.0), (0.2187, 0.5279, 1.0), (0.2704, 0.5003, 1.0), (0.8315, 0.5556, -0.26), (0.6873, 0.7234, -0.26), (-0.918, 0.3936, -0.26), (-0.9239, 0.3827, -0.26), (-0.4216, 0.3827, 1.0), (-0.4041, 0.4041, 1.0), (0.4216, 0.3827, 1.0), (0.9239, 0.3827, 1.0), (0.4041, 0.4041, 1.0), (0.3175, 0.4751, 1.0), (0.8212, 0.5681, -0.26), (0.819, 0.5707, -0.26), (0.918, 0.3936, -0.26), (0.7071, 0.7071, -0.26), (0.692, 0.7195, -0.26), (-0.9782, 0.2037, -0.26), (-0.9808, 0.1951, 1.0), (-0.5161, 0.2409, 1.0), (-0.4751, 0.3175, 1.0), (0.4592, 0.3369, 1.0), (0.9239, 0.3827, -0.26), (0.8184, 0.5714, -0.26), (0.9196, 0.3906, -0.26), (-0.9791, 0.2007, -0.26), (-0.9808, 0.1951, -0.26), (-0.5351, 0.1951, 1.0), (-0.5279, 0.2187, 1.0), (0.5351, 0.1951, 1.0), (0.9808, 0.1951, 1.0), (0.5279, 0.2187, 1.0), (0.4751, 0.3175, 1.0), (0.9239, 0.3827, -0.26), (0.9791, 0.2007, -0.26), (0.98, 0.1978, -0.26), (-0.9997, 0.002843, -0.26), (-1.0, 9.656e-07, 1.0), (-0.5672, 0.04262, 1.0), (-0.5604, 0.1115, 1.0), (0.548, 0.1525, 1.0), (0.9808, 0.1951, -0.26), (-1.0, 9.73e-07, -0.26), (-0.5714, 6.633e-07, 1.0), (0.5714, 1.547e-07, 1.0), (1.0, 7.55e-08, 1.0), (0.5604, 0.1115, 1.0), (1.0, 8.293e-08, -0.26), (-0.9827, -0.1756, -0.26), (-0.9808, -0.1951, 1.0), (-0.5604, -0.1115, 1.0), (-0.548, -0.1525, 1.0), (0.5672, -0.04262, 1.0), (1.0, 7.55e-08, -0.26), (-0.9808, -0.1951, -0.26), (-0.5351, -0.1951, 1.0), (0.9808, -0.1951, 1.0), (0.5604, -0.1115, 1.0), (0.5351, -0.1951, 1.0), (-0.98, -0.1978, -0.26), (-0.9239, -0.3827, 1.0), (-0.5279, -0.2187, 1.0), (-0.4592, -0.3369, 1.0), (-0.4751, -0.3175, 1.0), (0.5279, -0.2187, 1.0), (0.5161, -0.2409, 1.0), (0.9997, -0.002842, -0.26), (-0.9791, -0.2007, -0.26), (-0.9239, -0.3827, -0.26), (-0.4216, -0.3827, 1.0), (0.9239, -0.3827, 1.0), (0.4751, -0.3175, 1.0), (0.4216, -0.3827, 1.0), (0.9808, -0.1951, -0.26), (-0.9239, -0.3827, -0.26), (-0.9196, -0.3906, -0.26), (-0.8315, -0.5556, 1.0), (-0.4041, -0.4041, 1.0), (-0.2704, -0.5003, 1.0), (-0.3175, -0.4751, 1.0), (0.4041, -0.4041, 1.0), (0.3628, -0.4379, 1.0), (0.9782, -0.2037, -0.26), (0.9791, -0.2007, -0.26), (-0.918, -0.3936, -0.26), (-0.8315, -0.5556, -0.26), (-0.2187, -0.5279, 1.0), (-0.1276, -0.5556, 1.0), (0.8315, -0.5556, 1.0), (0.3175, -0.4751, 1.0), (0.2187, -0.5279, 1.0), (0.1276, -0.5556, 1.0), (0.9239, -0.3827, -0.26), (-0.8315, -0.5556, -0.26), (-0.8212, -0.5681, -0.26), (-0.7071, -0.7071, 1.0), (-0.1115, -0.5604, 1.0), (0.1115, -0.5604, 1.0), (-1.862e-07, -0.5714, 1.0), (-0.819, -0.5707, -0.26), (-0.8184, -0.5714, -0.26), (-0.7071, -0.7071, -0.26), (-0.5556, -0.8315, 1.0), (0.7071, -0.7071, 1.0), (0.918, -0.3936, -0.26), (0.9239, -0.3827, -0.26), (-0.692, -0.7195, -0.26), (-0.6873, -0.7234, -0.26), (-0.5556, -0.8315, -0.26), (0.5556, -0.8315, 1.0), (-0.3827, -0.9239, 1.0), (0.819, -0.5707, -0.26), (0.8315, -0.5556, -0.26), (0.9162, -0.397, -0.26), (-0.6825, -0.7273, -0.26), (-0.5383, -0.8407, -0.26), (-0.5257, -0.8474, -0.26), (-0.5111, -0.8552, -0.26), (-0.3827, -0.9239, -0.26), (0.3827, -0.9239, 1.0), (0.7071, -0.7071, -0.26), (0.8184, -0.5714, -0.26), (-0.5205, -0.8502, -0.26), (-0.3197, -0.943, -0.26), (-0.5204, -0.8503, -0.26), (-0.1951, -0.9808, 1.0), (0.5556, -0.8315, -0.26), (0.692, -0.7195, -0.26), (0.8152, -0.5754, -0.26), (-0.2957, -0.9503, -0.26), (-0.1951, -0.9808, -0.26), (0.1951, -0.9808, 1.0), (0.5257, -0.8474, -0.26), (0.6764, -0.7323, -0.26), (0.6825, -0.7273, -0.26), (-0.05562, -0.9945, -0.26), (-3.258e-07, -1.0, 1.0), (0.3827, -0.9239, -0.26), (0.5204, -0.8503, -0.26), (0.6809, -0.7286, -0.26), (-3.258e-07, -1.0, -0.26), (0.1951, -0.9808, -0.26), (0.2957, -0.9503, -0.26), (0.4975, -0.8625, -0.26), (0.5111, -0.8552, -0.26), (0.2486, -0.9646, -0.26), (0.05562, 0.9945, -0.86), (0.1951, 0.9808, -1.0), (0.0, 1.0, -1.0), (0.0, 1.0, -0.86), (0.1951, 0.9808, -0.86), (-0.1951, 0.9808, -1.0), (-0.1951, 0.9808, -0.86), (0.2957, 0.9503, -0.86), (-0.3827, 0.9239, -1.0), (-0.2486, 0.9646, -0.86), (0.3827, 0.9239, -1.0), (0.3197, 0.943, -0.86), (-0.3827, 0.9239, -0.86), (-0.2957, 0.9503, -0.86), (0.3827, 0.9239, -0.86), (-0.5556, 0.8315, -1.0), (-0.4975, 0.8625, -0.86), (0.5111, 0.8552, -0.86), (0.5556, 0.8315, -1.0), (-0.5111, 0.8552, -0.86), (0.5204, 0.8503, -0.86), (-0.7071, 0.7071, -1.0), (-0.5204, 0.8503, -0.86), (0.5205, 0.8502, -0.86), (0.5257, 0.8474, -0.86), (0.7071, 0.7071, -1.0), (-0.692, 0.7195, -0.86), (-0.7071, 0.7071, -0.86), (-0.5556, 0.8315, -0.86), (-0.5257, 0.8474, -0.86), (0.5383, 0.8407, -0.86), (0.6825, 0.7273, -0.86), (0.5556, 0.8315, -0.86), (-0.8315, 0.5556, -1.0), (-0.8152, 0.5754, -0.86), (-0.6825, 0.7273, -0.86), (-0.6764, 0.7323, -0.86), (0.6873, 0.7234, -0.86), (0.692, 0.7195, -0.86), (0.8315, 0.5556, -1.0), (0.1276, 0.5556, -1.0), (0.1115, 0.5604, -1.0), (-0.1115, 0.5604, -1.0), (-0.1276, 0.5556, -1.0), (0.0, 0.5714, -1.0), (-0.819, 0.5707, -0.86), (-0.8315, 0.5556, -0.86), (-0.8184, 0.5714, -0.86), (-0.6809, 0.7286, -0.86), (0.7071, 0.7071, -0.86), (0.8315, 0.5556, -0.86), (0.2704, 0.5003, -1.0), (0.2187, 0.5279, -1.0), (-0.3628, 0.4379, -1.0), (-0.9239, 0.3827, -1.0), (-0.3175, 0.4751, -1.0), (-0.2187, 0.5279, -1.0), (-0.9162, 0.397, -0.86), (0.8184, 0.5714, -0.86), (0.819, 0.5707, -0.86), (0.8212, 0.5681, -0.86), (0.918, 0.3936, -0.86), (0.9239, 0.3827, -1.0), (0.4216, 0.3827, -1.0), (0.4041, 0.4041, -1.0), (0.3175, 0.4751, -1.0), (-0.4041, 0.4041, -1.0), (-0.4216, 0.3827, -1.0), (-0.918, 0.3936, -0.86), (0.9196, 0.3906, -0.86), (0.4592, 0.3369, -1.0), (-0.5161, 0.2409, -1.0), (-0.9808, 0.1951, -1.0), (-0.4751, 0.3175, -1.0), (-0.9239, 0.3827, -0.86), (0.9239, 0.3827, -0.86), (0.9808, 0.1951, -1.0), (0.5351, 0.1951, -1.0), (0.5279, 0.2187, -1.0), (0.4751, 0.3175, -1.0), (-0.5279, 0.2187, -1.0), (-0.5351, 0.1951, -1.0), (-0.9782, 0.2037, -0.86), (-0.9791, 0.2007, -0.86), (0.9239, 0.3827, -0.86), (0.9791, 0.2007, -0.86), (0.98, 0.1978, -0.86), (0.548, 0.1525, -1.0), (-0.5672, 0.04262, -1.0), (-1.0, 9.656e-07, -1.0), (-0.5604, 0.1115, -1.0), (-0.9808, 0.1951, -0.86), (0.9808, 0.1951, -0.86), (1.0, 7.55e-08, -1.0), (0.5714, 1.547e-07, -1.0), (0.5604, 0.1115, -1.0), (-0.5714, 6.633e-07, -1.0), (-0.9997, 0.002843, -0.86), (-1.0, 9.73e-07, -0.86), (1.0, 8.293e-08, -0.86), (0.5672, -0.04262, -1.0), (-0.9808, -0.1951, -1.0), (-0.5604, -0.1115, -1.0), (-0.548, -0.1525, -1.0), (-0.9827, -0.1756, -0.86), (0.9808, -0.1951, -1.0), (0.5351, -0.1951, -1.0), (0.5604, -0.1115, -1.0), (-0.5351, -0.1951, -1.0), (-0.9808, -0.1951, -0.86), (0.9997, -0.002842, -0.86), (1.0, 7.55e-08, -0.86), (0.5279, -0.2187, -1.0), (0.5161, -0.2409, -1.0), (-0.9239, -0.3827, -1.0), (-0.5279, -0.2187, -1.0), (-0.4751, -0.3175, -1.0), (-0.4592, -0.3369, -1.0), (-0.98, -0.1978, -0.86), (0.9808, -0.1951, -0.86), (0.9239, -0.3827, -1.0), (0.4216, -0.3827, -1.0), (0.4751, -0.3175, -1.0), (-0.4216, -0.3827, -1.0), (-0.9791, -0.2007, -0.86), (0.9791, -0.2007, -0.86), (0.9782, -0.2037, -0.86), (0.4041, -0.4041, -1.0), (0.3628, -0.4379, -1.0), (-0.8315, -0.5556, -1.0), (-0.4041, -0.4041, -1.0), (-0.3175, -0.4751, -1.0), (-0.2704, -0.5003, -1.0), (-0.9239, -0.3827, -0.86), (0.9239, -0.3827, -0.86), (0.8315, -0.5556, -1.0), (0.3175, -0.4751, -1.0), (0.1276, -0.5556, -1.0), (0.2187, -0.5279, -1.0), (-0.2187, -0.5279, -1.0), (-0.1276, -0.5556, -1.0), (-0.918, -0.3936, -0.86), (-0.8315, -0.5556, -0.86), (-0.9239, -0.3827, -0.86), (0.9239, -0.3827, -0.86), (0.918, -0.3936, -0.86), (0.9162, -0.397, -0.86), (-0.7071, -0.7071, -1.0), (-0.1115, -0.5604, -1.0), (0.1115, -0.5604, -1.0), (-1.862e-07, -0.5714, -1.0), (-0.8315, -0.5556, -0.86), (-0.9196, -0.3906, -0.86), (0.8315, -0.5556, -0.86), (0.7071, -0.7071, -1.0), (-0.8184, -0.5714, -0.86), (-0.7071, -0.7071, -0.86), (-0.8212, -0.5681, -0.86), (0.819, -0.5707, -0.86), (-0.5556, -0.8315, -1.0), (-0.692, -0.7195, -0.86), (-0.819, -0.5707, -0.86), (0.8184, -0.5714, -0.86), (0.5556, -0.8315, -1.0), (-0.6825, -0.7273, -0.86), (-0.5556, -0.8315, -0.86), (-0.6873, -0.7234, -0.86), (0.8152, -0.5754, -0.86), (0.692, -0.7195, -0.86), (0.7071, -0.7071, -0.86), (-0.3827, -0.9239, -1.0), (-0.5383, -0.8407, -0.86), (0.6825, -0.7273, -0.86), (0.3827, -0.9239, -1.0), (-0.5111, -0.8552, -0.86), (-0.5204, -0.8503, -0.86), (-0.5257, -0.8474, -0.86), (0.6809, -0.7286, -0.86), (0.4975, -0.8625, -0.86), (0.3827, -0.9239, -0.86), (-0.1951, -0.9808, -1.0), (-0.5205, -0.8502, -0.86), (-0.3827, -0.9239, -0.86), (0.6764, -0.7323, -0.86), (0.5111, -0.8552, -0.86), (0.1951, -0.9808, -1.0), (-0.2957, -0.9503, -0.86), (-0.3197, -0.943, -0.86), (0.5556, -0.8315, -0.86), (0.5204, -0.8503, -0.86), (0.2957, -0.9503, -0.86), (0.2486, -0.9646, -0.86), (-3.258e-07, -1.0, -1.0), (-0.1951, -0.9808, -0.86), (0.5257, -0.8474, -0.86), (0.1951, -0.9808, -0.86), (-3.258e-07, -1.0, -0.86), (-0.05562, -0.9945, -0.86), (-0.9239, -0.3827, -0.26), (-0.7391, -0.3061, -0.26), (-0.9196, -0.3906, -0.26), (-0.7095, -0.3616, -0.26), (-0.9196, -0.3906, -0.26), (-0.7186, -0.2976, -0.26), (-0.6857, -0.3592, -0.26), (-0.7052, -0.3695, -0.26), (-0.7711, -0.2007, -0.26), (-0.6857, -0.3592, -0.86), (-0.6731, -0.3827, -0.86), (-0.918, -0.3936, -0.26), (-0.6731, -0.3827, -0.26), (-0.6982, -0.3827, -0.26), (-0.7728, -0.1951, -0.26), (-0.7497, -0.1951, -0.26), (-0.7186, -0.2976, -0.86), (-0.6982, -0.3827, -0.86), (-0.7052, -0.3695, -0.86), (-0.6467, -0.4321, -0.86), (-0.6924, -0.3936, -0.26), (-0.7564, -0.173, -0.26), (-0.7497, -0.1951, -0.86), (-0.7564, -0.173, -0.86), (-0.7391, -0.3061, -0.86), (-0.7095, -0.3616, -0.86), (-0.6924, -0.3936, -0.86), (-0.6652, -0.4445, -0.86), (-0.6467, -0.4321, -0.26), (-0.6652, -0.4445, -0.26), (-0.6652, -0.4445, -0.26), (-0.7788, -0.1752, -0.26), (-0.778, -0.1779, -0.26), (-0.7628, -0.1517, -0.86), (-0.7728, -0.1951, -0.86), (-0.7711, -0.2007, -0.86), (-0.6652, -0.4445, -0.86), (-0.6652, -0.4445, -0.86), (-0.5932, -0.5321, -0.86), (-0.5668, -0.5295, -0.86), (-0.5668, -0.5295, -0.26), (-0.7628, -0.1517, -0.26), (-0.7846, -0.1561, -0.26), (-0.7788, -0.1752, -0.86), (-0.7846, -0.1561, -0.86), (-0.778, -0.1779, -0.86), (-0.5781, -0.5505, -0.86), (-0.583, -0.5446, -0.86), (-0.5932, -0.5321, -0.26), (-0.55, -0.55, -0.86), (-0.55, -0.55, -0.26), (-0.7981, -0.01951, -0.26), (-0.7778, 7.51e-07, -0.26), (-0.7778, 7.51e-07, -0.86), (-0.583, -0.5446, -0.26), (-0.5432, -0.5556, -0.26), (-0.5781, -0.5505, -0.26), (-0.8, 8.915e-07, -0.26), (-0.8, 7.725e-07, -0.26), (-0.7846, -0.1561, -0.86), (-0.7981, -0.01951, -0.86), (-0.7778, 8.667e-07, -0.26), (-0.7778, 8.667e-07, -0.86), (-0.574, -0.5556, -0.86), (-0.5432, -0.5556, -0.86), (-0.4321, -0.6467, -0.26), (-0.574, -0.5556, -0.26), (-0.8, 7.725e-07, -0.86), (-0.7756, 0.0221, -0.26), (-0.7756, 0.0221, -0.86), (-0.8, 8.84e-07, -0.86), (-0.5657, -0.5657, -0.86), (-0.4321, -0.6467, -0.86), (-0.4596, -0.6527, -0.26), (-0.5587, -0.5714, -0.26), (-0.5657, -0.5657, -0.26), (-0.798, 0.01989, -0.26), (-0.7628, 0.1517, -0.26), (-0.7628, 0.1517, -0.86), (-0.798, 0.01989, -0.86), (-0.5657, -0.5657, -0.86), (-0.3795, -0.6748, -0.26), (-0.5587, -0.5714, -0.86), (-0.4596, -0.6527, -0.86), (-0.4445, -0.6652, -0.26), (-0.7978, 0.02273, -0.26), (-0.7846, 0.1561, -0.26), (-0.7497, 0.1951, -0.26), (-0.7846, 0.1561, -0.86), (-0.7978, 0.02273, -0.86), (-0.3795, -0.6748, -0.86), (-0.4191, -0.6787, -0.26), (-0.4445, -0.6652, -0.86), (-0.4445, -0.6652, -0.86), (-0.7846, 0.1561, -0.26), (-0.7728, 0.1951, -0.26), (-0.7497, 0.1951, -0.86), (-0.7426, 0.2186, -0.26), (-0.7846, 0.1561, -0.86), (-0.7728, 0.1951, -0.86), (-0.4191, -0.6787, -0.86), (-0.3191, -0.7071, -0.86), (-0.3903, -0.6941, -0.26), (-0.7711, 0.2007, -0.26), (-0.7664, 0.2162, -0.26), (-0.7186, 0.2976, -0.26), (-0.7426, 0.2186, -0.86), (-0.7664, 0.2162, -0.86), (-0.7711, 0.2007, -0.86), (-0.3903, -0.6941, -0.86), (-0.366, -0.7071, -0.86), (-0.3191, -0.7071, -0.26), (-0.2976, -0.7186, -0.86), (-0.366, -0.7071, -0.26), (-0.7186, 0.2976, -0.86), (-0.7391, 0.3061, -0.26), (-0.7638, 0.2248, -0.26), (-0.3282, -0.7273, -0.86), (-0.3234, -0.7299, -0.86), (-0.2976, -0.7186, -0.26), (-0.3282, -0.7273, -0.26), (-0.7391, 0.3061, -0.86), (-0.6731, 0.3827, -0.26), (-0.6731, 0.3827, -0.86), (-0.7638, 0.2248, -0.86), (-0.7391, 0.3061, -0.26), (-0.6982, 0.3827, -0.26), (-0.3061, -0.7391, -0.86), (-0.3234, -0.7299, -0.26), (-0.1517, -0.7628, -0.86), (-0.1517, -0.7628, -0.26), (-0.7391, 0.3061, -0.86), (-0.6982, 0.3827, -0.86), (-0.6592, 0.4088, -0.26), (-0.6592, 0.4088, -0.86), (-0.6857, 0.4061, -0.26), (-0.6923, 0.3936, -0.26), (-0.3061, -0.7391, -0.86), (-0.3061, -0.7391, -0.26), (-0.2006, -0.7711, -0.86), (-0.005215, -0.7773, -0.86), (-0.005215, -0.7773, -0.26), (-0.2006, -0.7711, -0.26), (-0.6923, 0.3936, -0.86), (-0.6467, 0.4321, -0.26), (-0.6467, 0.4321, -0.86), (-0.6857, 0.4061, -0.86), (-0.1561, -0.7846, -0.86), (-0.118, -0.7884, -0.86), (-2.384e-07, -0.7778, -0.86), (-2.384e-07, -0.7778, -0.26), (-0.118, -0.7884, -0.26), (-0.1561, -0.7846, -0.26), (-0.678, 0.4204, -0.26), (-0.6652, 0.4445, -0.26), (-0.55, 0.55, -0.86), (-0.55, 0.55, -0.26), (-0.6652, 0.4445, -0.86), (-0.678, 0.4204, -0.86), (0.1517, -0.7628, -0.86), (0.1517, -0.7628, -0.26), (-0.1139, -0.7888, -0.26), (-0.1139, -0.7888, -0.86), (-0.6652, 0.4445, -0.26), (-0.5781, 0.5505, -0.26), (-0.5781, 0.5505, -0.86), (-0.5431, 0.5556, -0.26), (-0.5431, 0.5556, -0.86), (-0.6652, 0.4445, -0.86), (0.1139, -0.7888, -0.86), (0.1561, -0.7846, -0.86), (0.1568, -0.7613, -0.86), (0.1139, -0.7888, -0.26), (-0.005364, -0.7995, -0.26), (-0.005364, -0.7995, -0.86), (-0.574, 0.5556, -0.26), (-0.574, 0.5556, -0.86), (-0.5038, 0.5878, -0.26), (-0.5038, 0.5878, -0.86), (-2.452e-07, -0.8, -0.86), (0.2006, -0.7711, -0.86), (0.1612, -0.7831, -0.86), (0.2696, -0.7502, -0.86), (0.2976, -0.7186, -0.86), (0.1568, -0.7613, -0.26), (0.1561, -0.7846, -0.26), (0.1612, -0.7831, -0.26), (-2.452e-07, -0.8, -0.26), (-0.5587, 0.5714, -0.26), (-0.5657, 0.5657, -0.26), (-0.5587, 0.5714, -0.86), (-0.5657, 0.5657, -0.86), (-0.5434, 0.5839, -0.26), (-0.4321, 0.6467, -0.26), (-0.4321, 0.6467, -0.86), (-0.5434, 0.5839, -0.86), (0.3061, -0.7391, -0.86), (0.2976, -0.7186, -0.26), (0.2696, -0.7502, -0.26), (0.2006, -0.7711, -0.26), (-0.5182, 0.6046, -0.26), (-0.4596, 0.6527, -0.26), (-0.3191, 0.7071, -0.86), (-0.4596, 0.6527, -0.86), (-0.5182, 0.6046, -0.86), (0.3061, -0.7391, -0.86), (0.3061, -0.7391, -0.26), (0.3191, -0.7071, -0.26), (-0.4445, 0.6652, -0.26), (-0.366, 0.7071, -0.26), (-0.3191, 0.7071, -0.26), (-0.2976, 0.7186, -0.86), (-0.366, 0.7071, -0.86), (-0.4445, 0.6652, -0.86), (0.3061, -0.7391, -0.86), (0.3282, -0.7273, -0.86), (0.3472, -0.7172, -0.86), (0.3282, -0.7273, -0.26), (0.3472, -0.7172, -0.26), (0.3191, -0.7071, -0.86), (0.4321, -0.6467, -0.26), (0.366, -0.7071, -0.26), (-0.3471, 0.7172, -0.86), (-0.2976, 0.7186, -0.26), (0.366, -0.7071, -0.86), (0.4321, -0.6467, -0.86), (-0.3471, 0.7172, -0.26), (-0.3282, 0.7273, -0.86), (-0.1567, 0.7613, -0.86), (0.4445, -0.6652, -0.86), (0.5038, -0.5878, -0.86), (0.5038, -0.5878, -0.26), (0.4596, -0.6527, -0.26), (0.4445, -0.6652, -0.26), (-0.3282, 0.7273, -0.26), (-0.3061, 0.7391, -0.86), (-0.1567, 0.7613, -0.26), (-0.1517, 0.7628, -0.86), (-0.2696, 0.7502, -0.86), (0.4596, -0.6527, -0.86), (0.5432, -0.5556, -0.86), (0.5432, -0.5556, -0.26), (0.5182, -0.6046, -0.86), (-0.3061, 0.7391, -0.26), (-0.3061, 0.7391, -0.86), (-0.2006, 0.7711, -0.86), (-0.2696, 0.7502, -0.26), (-0.1517, 0.7628, -0.26), (0.55, -0.55, -0.86), (0.55, -0.55, -0.26), (0.5587, -0.5714, -0.26), (0.5434, -0.5839, -0.26), (0.5434, -0.5839, -0.86), (0.5182, -0.6046, -0.26), (-0.1612, 0.7831, -0.86), (-0.2006, 0.7711, -0.26), (0.0, 0.7778, -0.26), (0.0, 0.7778, -0.86), (0.6467, -0.4321, -0.86), (0.6467, -0.4321, -0.26), (0.5781, -0.5505, -0.26), (0.574, -0.5556, -0.26), (0.574, -0.5556, -0.86), (0.5781, -0.5505, -0.86), (0.5657, -0.5657, -0.26), (0.5657, -0.5657, -0.86), (0.5587, -0.5714, -0.86), (-0.1561, 0.7846, -0.86), (-0.1612, 0.7831, -0.26), (-0.1139, 0.7888, -0.26), (0.005212, 0.7773, -0.86), (-0.1139, 0.7888, -0.86), (0.6652, -0.4445, -0.86), (0.6592, -0.4088, -0.26), (0.6652, -0.4445, -0.26), (0.6652, -0.4445, -0.86), (-0.1561, 0.7846, -0.86), (-0.1561, 0.7846, -0.26), (0.0, 0.8, -0.26), (0.005361, 0.7995, -0.26), (0.005212, 0.7773, -0.26), (0.1517, 0.7628, -0.86), (0.1139, 0.7888, -0.86), (0.118, 0.7884, -0.86), (0.0, 0.8, -0.86), (0.678, -0.4204, -0.86), (0.6592, -0.4088, -0.86), (0.6731, -0.3827, -0.26), (0.678, -0.4204, -0.26), (0.6857, -0.4061, -0.26), (0.1139, 0.7888, -0.26), (0.1561, 0.7846, -0.86), (0.118, 0.7884, -0.26), (0.1517, 0.7628, -0.26), (0.005361, 0.7995, -0.86), (0.6857, -0.4061, -0.86), (0.6731, -0.3827, -0.86), (0.7186, -0.2976, -0.26), (0.6923, -0.3936, -0.26), (0.1561, 0.7846, -0.86), (0.2006, 0.7711, -0.86), (0.1561, 0.7846, -0.26), (0.2976, 0.7186, -0.86), (0.2976, 0.7186, -0.26), (0.6923, -0.3936, -0.86), (0.7391, -0.3061, -0.26), (0.6982, -0.3827, -0.26), (0.7186, -0.2976, -0.86), (0.2006, 0.7711, -0.26), (0.3061, 0.7391, -0.26), (0.3191, 0.7071, -0.86), (0.6982, -0.3827, -0.86), (0.7426, -0.2186, -0.26), (0.7426, -0.2186, -0.86), (0.7391, -0.3061, -0.86), (0.3234, 0.7299, -0.86), (0.3061, 0.7391, -0.86), (0.3234, 0.7299, -0.26), (0.3191, 0.7071, -0.26), (0.3795, 0.6748, -0.86), (0.7638, -0.2248, -0.26), (0.7391, -0.3061, -0.26), (0.7497, -0.1951, -0.86), (0.3282, 0.7273, -0.26), (0.3903, 0.6941, -0.86), (0.366, 0.7071, -0.86), (0.3795, 0.6748, -0.26), (0.4321, 0.6467, -0.86), (0.3282, 0.7273, -0.86), (0.7664, -0.2162, -0.26), (0.7664, -0.2162, -0.86), (0.7628, -0.1517, -0.86), (0.7497, -0.1951, -0.26), (0.7391, -0.3061, -0.86), (0.7638, -0.2248, -0.86), (0.366, 0.7071, -0.26), (0.4191, 0.6787, -0.86), (0.4445, 0.6652, -0.86), (0.3903, 0.6941, -0.26), (0.4321, 0.6467, -0.26), (0.7711, -0.2007, -0.86), (0.7728, -0.1951, -0.86), (0.7846, -0.1561, -0.86), (0.7628, -0.1517, -0.26), (0.4445, 0.6652, -0.86), (0.4596, 0.6527, -0.86), (0.4191, 0.6787, -0.26), (0.5432, 0.5556, -0.86), (0.4445, 0.6652, -0.26), (0.7711, -0.2007, -0.26), (0.7728, -0.1951, -0.26), (0.798, -0.01989, -0.86), (0.7756, -0.0221, -0.86), (0.7846, -0.1561, -0.26), (0.7756, -0.0221, -0.26), (0.5587, 0.5714, -0.86), (0.5432, 0.5556, -0.26), (0.55, 0.55, -0.86), (0.4596, 0.6527, -0.26), (0.7778, 5.872e-08, -0.86), (0.7978, -0.02273, -0.86), (0.7978, -0.02273, -0.26), (0.7778, 5.872e-08, -0.26), (0.798, -0.01989, -0.26), (0.5657, 0.5657, -0.86), (0.5781, 0.5505, -0.86), (0.574, 0.5556, -0.86), (0.5587, 0.5714, -0.26), (0.55, 0.55, -0.26), (0.8, 6.04e-08, -0.86), (0.8, 6.04e-08, -0.86), (0.7846, -0.1561, -0.86), (0.7778, 1.744e-07, -0.26), (0.8, 6.04e-08, -0.26), (0.5657, 0.5657, -0.86), (0.5668, 0.5295, -0.86), (0.583, 0.5446, -0.86), (0.574, 0.5556, -0.26), (0.5657, 0.5657, -0.26), (0.5668, 0.5295, -0.26), (0.5781, 0.5505, -0.26), (0.8, 1.719e-07, -0.86), (0.8, 1.777e-07, -0.86), (0.7778, 1.744e-07, -0.86), (0.8, 1.794e-07, -0.26), (0.5932, 0.5321, -0.86), (0.583, 0.5446, -0.26), (0.6467, 0.4321, -0.26), (0.6467, 0.4321, -0.86), (0.7628, 0.1517, -0.26), (0.7846, 0.1561, -0.26), (0.6652, 0.4445, -0.86), (0.6652, 0.4445, -0.86), (0.5932, 0.5321, -0.26), (0.6652, 0.4445, -0.26), (0.6731, 0.3827, -0.26), (0.7846, 0.1561, -0.86), (0.7628, 0.1517, -0.86), (0.7564, 0.173, -0.26), (0.7788, 0.1752, -0.26), (0.6923, 0.3936, -0.26), (0.6982, 0.3827, -0.26), (0.6731, 0.3827, -0.86), (0.6857, 0.3592, -0.26), (0.6923, 0.3936, -0.86), (0.7846, 0.1561, -0.86), (0.778, 0.1779, -0.26), (0.7052, 0.3695, -0.26), (0.7186, 0.2976, -0.26), (0.6857, 0.3592, -0.86), (0.6982, 0.3827, -0.86), (0.7564, 0.173, -0.86), (0.7497, 0.1951, -0.26), (0.7788, 0.1752, -0.86), (0.7728, 0.1951, -0.26), (0.7095, 0.3616, -0.26), (0.7186, 0.2976, -0.86), (0.7052, 0.3695, -0.86), (0.7391, 0.3061, -0.26), (0.7497, 0.1951, -0.86), (0.778, 0.1779, -0.86), (0.7711, 0.2007, -0.26), (0.7391, 0.3061, -0.86), (0.7095, 0.3616, -0.86), (0.7728, 0.1951, -0.86), (0.7391, 0.3061, -0.26), (0.7711, 0.2007, -0.86), (0.7391, 0.3061, -0.26), (1.0, 8.293e-08, -0.86), (1.0, 7.55e-08, -0.86), (1.0, 7.55e-08, -1.0), (0.7391, 0.3061, -0.26), (0.7391, 0.3061, -0.26), (0.7391, 0.3061, -0.26)], [], [(0, 1, 2, 3), (1, 6, 2), (13, 6, 9, 17), (9, 22, 17), (6, 1, 9), (28, 21, 15, 34), (15, 33, 45, 46), (15, 46, 34), (9, 15, 21, 22), (27, 67, 68, 55), (44, 33, 27), (44, 27, 55), (33, 15, 27), (27, 54, 64, 65), (75, 67, 27, 65), (39, 74, 85, 76), (27, 39, 54), (76, 66, 39), (66, 54, 39), (39, 61, 74), (82, 93, 87, 61), (61, 87, 86, 74), (97, 105, 99, 82), (105, 99, 108), (99, 93, 82), (105, 108, 118), (108, 125, 118), (99, 97, 108), (134, 135, 108, 122), (125, 108, 135), (122, 144, 134), (140, 156, 157, 144), (140, 165, 156), (140, 164, 165), (144, 122, 140), (155, 173, 163), (155, 180, 173), (140, 155, 163, 164), (155, 172, 180), (191, 186, 161, 185), (179, 172, 161, 186), (161, 178, 185), (172, 155, 161), (171, 196, 190), (171, 195, 196), (184, 178, 171), (184, 171, 190), (171, 189, 195), (178, 161, 171), (194, 189, 183, 197), (183, 193, 197), (192, 193, 183, 188), (189, 171, 183), (188, 177, 187, 192), (177, 182, 187), (162, 175, 181, 182), (162, 170, 175), (182, 177, 162), (176, 169, 154, 174), (154, 160, 167, 168), (154, 168, 174), (162, 154, 169, 170), (147, 153, 158, 159), (166, 160, 147), (166, 147, 159), (160, 154, 147), (151, 152, 128, 146), (128, 137, 145, 146), (147, 128, 152, 153), (112, 120, 126, 127), (136, 137, 112), (136, 112, 127), (137, 128, 112), (101, 111, 119), (119, 120, 101), (101, 106, 111), (120, 112, 101), (101, 89, 100, 106), (89, 94, 100), (89, 70, 88, 94), (70, 78, 88), (69, 77, 48), (70, 48, 77, 78), (69, 48, 57), (56, 57, 32, 47), (32, 37, 47), (57, 48, 32), (35, 36, 20, 31), (32, 20, 36, 37), (20, 26, 31), (25, 29, 11, 19), (30, 26, 11), (30, 11, 29), (11, 14, 19), (26, 20, 11), (8, 23, 24), (8, 16, 23), (18, 14, 8), (18, 8, 24), (8, 12, 16), (14, 11, 8), (1, 0, 5), (1, 5, 8), (8, 11, 9, 1), (11, 15, 9), (11, 20, 15), (20, 27, 15), (20, 32, 27), (43, 40, 27), (27, 32, 42, 43), (32, 41, 42), (38, 39, 27, 40), (39, 38, 52), (52, 53, 39), (32, 50, 51), (51, 41, 32), (32, 48, 49, 50), (39, 63, 62), (39, 53, 63), (60, 61, 39, 62), (48, 59, 49), (48, 58, 59), (73, 61, 60), (48, 70, 71, 72), (72, 58, 48), (61, 84, 83), (61, 73, 84), (81, 82, 61, 83), (70, 80, 71), (70, 79, 80), (92, 82, 81), (70, 89, 90, 91), (91, 79, 70), (82, 92, 98), (96, 97, 82, 98), (89, 95, 90), (104, 97, 96), (101, 103, 102), (95, 89, 101, 102), (108, 97, 104, 109), (109, 110, 108), (101, 107, 103), (117, 108, 116), (108, 110, 116), (112, 115, 113), (112, 114, 115), (107, 101, 112, 113), (122, 108, 117, 123), (123, 124, 122), (112, 121, 114), (133, 122, 132), (122, 124, 132), (128, 131, 129), (128, 130, 131), (121, 112, 128, 129), (140, 141, 142), (142, 143, 140), (140, 122, 133, 141), (128, 139, 138), (138, 130, 128), (147, 150, 148), (147, 140, 149, 150), (140, 143, 149), (139, 128, 147, 148), (154, 155, 140, 147), (154, 162, 161, 155), (162, 171, 161), (162, 177, 171), (177, 183, 171), (177, 188, 183), (5, 0, 3, 4), (5, 7, 10), (10, 12, 5), (12, 8, 5), (5, 4, 7), (198, 199, 200, 201), (198, 202, 199), (205, 209, 208, 199), (209, 212, 208), (199, 202, 205), (216, 218, 221, 222), (228, 230, 216, 222), (216, 208, 215, 218), (208, 212, 215), (223, 229, 235, 236), (236, 247, 223), (258, 248, 223, 257), (216, 230, 229, 223), (223, 247, 256, 257), (248, 237, 223), (267, 273, 260), (267, 260, 259), (273, 282, 260), (237, 248, 259, 260), (283, 284, 274, 260), (284, 290, 274), (260, 282, 283), (297, 291, 274), (274, 290, 297), (291, 309, 308, 303), (308, 317, 303), (303, 323, 324, 318), (303, 317, 323), (324, 332, 318), (344, 333, 318, 343), (318, 332, 342, 343), (344, 351, 333), (360, 365, 352), (360, 352, 356), (333, 351, 356, 352), (365, 367, 352), (370, 375, 361), (370, 361, 366), (381, 386, 361), (381, 361, 375), (352, 367, 366, 361), (382, 361, 387), (382, 376, 361), (361, 386, 392, 387), (376, 377, 371, 361), (383, 377, 388, 389), (389, 393, 383), (383, 371, 377), (390, 383, 393, 394), (395, 391, 378, 390), (390, 394, 395), (384, 385, 368, 378), (385, 380, 368), (378, 391, 384), (379, 374, 357), (379, 357, 373), (369, 363, 357), (369, 357, 374), (357, 368, 372, 373), (368, 380, 372), (364, 358, 345), (364, 345, 362), (358, 354, 345), (357, 363, 362, 345), (359, 355, 327), (359, 327, 353), (349, 340, 327), (349, 327, 355), (345, 354, 353, 327), (350, 341, 312), (350, 312, 339), (341, 331, 312), (327, 340, 339, 312), (322, 316, 299, 312), (316, 307, 299), (312, 331, 322), (299, 307, 302, 287), (302, 296, 287), (287, 296, 295, 270), (295, 289, 270), (270, 281, 280, 252), (270, 289, 281), (280, 272, 252), (252, 266, 255, 231), (252, 272, 266), (255, 244, 231), (245, 232, 219), (245, 219, 243), (231, 244, 243, 219), (232, 225, 219), (233, 246, 213), (233, 213, 224), (234, 226, 213), (234, 213, 246), (219, 225, 224, 213), (213, 220, 217), (217, 214, 213), (213, 226, 227, 220), (214, 210, 206, 213), (204, 201, 200, 203), (211, 207, 203), (211, 203, 210), (203, 206, 210), (207, 204, 203), (200, 199, 203), (199, 206, 203), (199, 208, 206), (208, 213, 206), (208, 216, 213), (216, 219, 213), (216, 223, 219), (223, 231, 219), (223, 239, 242), (240, 231, 223, 242), (240, 241, 231), (223, 237, 238, 239), (231, 254, 253), (231, 241, 254), (251, 252, 231, 253), (237, 250, 238), (237, 249, 250), (252, 251, 264), (264, 265, 252), (237, 262, 263), (263, 249, 237), (237, 260, 261, 262), (269, 270, 252, 271), (252, 265, 271), (260, 268, 261), (270, 269, 278), (278, 279, 270), (260, 276, 277), (277, 268, 260), (260, 274, 275, 276), (286, 287, 270, 288), (270, 279, 288), (274, 285, 275), (294, 287, 286), (274, 293, 285), (274, 291, 292, 293), (301, 299, 300), (299, 287, 294, 300), (291, 298, 292), (306, 299, 301), (303, 305, 298, 291), (303, 304, 305), (312, 313, 314), (314, 315, 312), (312, 299, 306, 313), (303, 311, 310), (310, 304, 303), (321, 312, 315), (318, 320, 311, 303), (318, 319, 320), (327, 328, 329), (329, 330, 327), (327, 312, 321, 328), (318, 326, 325), (325, 319, 318), (338, 327, 337), (327, 330, 337), (333, 336, 334), (333, 335, 336), (326, 318, 333, 334), (345, 346, 348), (347, 333, 345, 348), (347, 335, 333), (345, 327, 338, 346), (333, 352, 345), (352, 357, 345), (352, 361, 357), (361, 368, 357), (361, 371, 368), (371, 378, 368), (371, 383, 378), (383, 390, 378), (824, 825, 826), (826, 824, 825), (396, 397, 398), (397, 399, 400, 398), (399, 403, 400), (400, 403, 407), (407, 403, 409), (673, 665, 643, 664), (665, 652, 643), (643, 651, 664), (652, 665, 674, 675), (675, 686, 652), (686, 688, 676, 652), (651, 643, 632, 642), (622, 619, 606, 605), (619, 639, 642, 632), (619, 630, 639), (619, 622, 630), (704, 705, 699, 689), (705, 713, 699), (688, 697, 689, 676), (697, 704, 689), (714, 699, 713, 719), (719, 731, 714), (597, 589, 573, 596), (573, 588, 596), (589, 597, 604, 605), (605, 606, 589), (722, 714, 731, 734), (734, 742, 722), (584, 562, 571, 585), (588, 573, 562, 584), (752, 735, 754, 763), (773, 752, 763, 774), (742, 744, 735, 722), (744, 754, 735), (560, 552, 540, 550), (571, 562, 552, 560), (559, 550, 529), (529, 549, 559), (550, 540, 529), (529, 531, 549), (773, 776, 764, 752), (776, 782, 775, 764), (782, 789, 775), (531, 518, 522, 532), (531, 529, 518), (791, 783, 796, 797), (783, 790, 796), (789, 790, 783, 775), (521, 511, 493), (493, 512, 521), (511, 501, 493), (493, 500, 512), (522, 518, 501, 511), (799, 791, 797, 803), (803, 811, 799), (491, 499, 483), (499, 500, 483), (500, 493, 483), (811, 814, 804, 799), (814, 823, 821), (808, 814, 821), (821, 817, 808), (808, 804, 814), (817, 810, 808), (491, 483, 473, 482), (490, 482, 464), (464, 481, 490), (464, 472, 481), (482, 473, 464), (794, 802, 795), (794, 808, 810, 802), (472, 464, 457, 453), (795, 786, 785, 794), (780, 768, 785, 786), (447, 448, 437, 438), (447, 454, 453, 448), (453, 457, 448), (427, 438, 437, 417), (769, 758, 768, 780), (759, 750, 758, 769), (410, 428, 427, 417), (417, 411, 410), (746, 728, 739, 749), (757, 739, 750, 759), (757, 749, 739), (399, 397, 401, 402), (411, 401, 404, 410), (401, 397, 404), (746, 745, 728), (745, 725, 728), (725, 708, 728), (409, 403, 402, 408), (403, 399, 402), (717, 701, 708), (708, 716, 717), (701, 693, 708), (708, 725, 716), (702, 683, 693, 701), (426, 425, 408), (425, 416, 408), (408, 424, 426), (416, 409, 408), (444, 426, 424, 436), (683, 694, 685, 669), (683, 702, 694), (462, 452, 446, 451), (452, 450, 436, 446), (450, 444, 436), (656, 645, 655, 670), (657, 637, 645, 656), (684, 655, 669, 685), (684, 670, 655), (469, 470, 451, 461), (462, 451, 470, 471), (487, 480, 461, 477), (480, 469, 461), (657, 660, 646, 637), (647, 627, 637, 646), (509, 498, 477, 507), (498, 487, 477), (649, 628, 627), (627, 647, 649), (628, 616, 627), (616, 628, 629, 617), (617, 603, 616), (538, 534, 515, 526), (534, 524, 515), (547, 548, 526, 537), (548, 538, 526), (507, 515, 524, 516), (516, 509, 507), (614, 593, 603, 617), (593, 602, 594, 580), (593, 614, 613, 602), (581, 568, 556, 582), (568, 546, 556), (556, 595, 582), (546, 568, 583, 569), (569, 557, 546), (557, 547, 537, 546), (595, 556, 580, 594), (672, 663, 633), (672, 633, 667), (663, 650, 633), (633, 653, 667), (650, 641, 633), (690, 680, 653, 678), (680, 667, 653), (678, 653, 666, 679), (641, 634, 624, 633), (618, 608, 598, 607), (640, 631, 607), (640, 607, 634), (631, 623, 607), (607, 624, 634), (623, 618, 607), (712, 696, 698, 711), (696, 677, 698), (677, 687, 679, 666), (677, 696, 695, 687), (724, 711, 706), (706, 721, 724), (711, 698, 706), (574, 590, 599, 600), (600, 591, 574), (608, 609, 590, 598), (609, 599, 590), (721, 706, 715, 720), (715, 732, 720), (586, 587, 572, 563), (563, 574, 591, 586), (760, 770, 751), (751, 741, 743, 760), (741, 723, 743), (743, 762, 760), (723, 733, 732, 715), (723, 741, 740, 733), (561, 553, 541, 551), (572, 561, 551, 563), (553, 564, 530), (564, 554, 530), (530, 541, 553), (554, 542, 530), (762, 743, 753, 761), (761, 753, 771, 772), (771, 781, 772), (519, 530, 542, 539), (539, 528, 519), (800, 784, 798, 806), (800, 787, 784), (781, 771, 787, 788), (771, 784, 787), (517, 527, 502), (527, 520, 502), (502, 510, 517), (520, 503, 502), (528, 517, 510, 519), (806, 798, 805, 813), (805, 819, 813), (504, 495, 492), (492, 503, 504), (492, 502, 503), (819, 805, 812, 818), (822, 812, 815, 820), (822, 818, 812), (495, 484, 474, 492), (484, 494, 465), (494, 485, 465), (485, 475, 465), (465, 474, 484), (809, 816, 807), (820, 815, 807, 816), (475, 466, 458, 465), (809, 807, 793, 801), (792, 801, 779), (801, 793, 779), (792, 779, 778), (455, 440, 449, 456), (440, 429, 449), (463, 449, 458, 466), (463, 456, 449), (439, 419, 429, 440), (777, 778, 755, 765), (778, 779, 755), (747, 766, 765, 755), (755, 748, 747), (439, 441, 430, 419), (430, 418, 419), (737, 738, 727, 718), (738, 767, 756), (738, 756, 747, 727), (748, 727, 747), (421, 405, 412, 420), (431, 412, 418, 430), (431, 420, 412), (736, 737, 718), (718, 726, 736), (718, 709, 726), (405, 414, 413, 406), (405, 421, 414), (710, 729, 709), (729, 730, 709), (709, 703, 710), (730, 726, 709), (707, 710, 703, 692), (432, 433, 423, 422), (415, 406, 422, 423), (406, 413, 422), (434, 435, 415, 423), (691, 700, 692, 682), (700, 707, 692), (459, 460, 445, 442), (442, 435, 434, 443), (442, 445, 435), (671, 668, 644, 659), (668, 654, 644), (658, 659, 644, 636), (682, 654, 681, 691), (654, 668, 681), (476, 478, 460), (479, 468, 460, 478), (476, 460, 467), (460, 459, 467), (468, 489, 496, 486), (468, 479, 488, 489), (661, 636, 648, 662), (661, 658, 636), (636, 626, 648), (486, 496, 505, 506), (506, 497, 486), (635, 638, 626, 621), (638, 648, 626), (620, 625, 621, 615), (625, 635, 621), (533, 535, 508), (535, 525, 508), (533, 508, 523), (508, 514, 523), (525, 535, 543, 544), (544, 536, 525), (514, 508, 497, 513), (497, 506, 513), (612, 620, 615, 579), (592, 610, 601), (592, 601, 579, 578), (579, 567, 578), (611, 612, 579, 601), (565, 566, 555, 545), (576, 555, 566, 577), (575, 565, 545, 570), (545, 558, 570), (558, 545, 536, 544), (576, 578, 567, 555), (666, 652, 676, 677), (652, 666, 653), (677, 676, 689), (689, 699, 698, 677), (706, 699, 714, 715), (715, 714, 722, 723), (699, 706, 698), (723, 722, 735), (743, 735, 752, 753), (753, 752, 764), (735, 743, 723), (775, 771, 753, 764), (783, 784, 771, 775), (798, 784, 791, 799), (805, 798, 799, 804), (791, 784, 783), (805, 804, 812), (807, 808, 794, 793), (808, 807, 815, 804), (793, 794, 785), (804, 815, 812), (779, 785, 768), (768, 758, 755, 779), (785, 779, 793), (750, 748, 755, 758), (739, 727, 748, 750), (718, 727, 728, 708), (709, 718, 708, 693), (728, 727, 739), (709, 693, 703), (682, 683, 669, 654), (683, 682, 692, 693), (654, 669, 655), (693, 692, 703), (655, 645, 644, 654), (637, 636, 644, 645), (627, 626, 636, 637), (616, 621, 626, 627), (615, 616, 603, 579), (579, 603, 593), (616, 615, 621), (567, 579, 580, 556), (567, 556, 555), (580, 579, 593), (556, 546, 545, 555), (537, 536, 545, 546), (526, 525, 536, 537), (526, 515, 508, 525), (497, 508, 507, 477), (486, 497, 477), (507, 508, 515), (486, 477, 468), (468, 477, 461), (460, 461, 451, 445), (445, 451, 446), (461, 460, 468), (436, 435, 445, 446), (424, 415, 435, 436), (406, 415, 408, 402), (405, 406, 402, 401), (408, 415, 424), (405, 401, 412), (419, 411, 417, 429), (411, 419, 418, 401), (429, 417, 437), (401, 418, 412), (437, 448, 449, 429), (457, 458, 449, 448), (464, 465, 458, 457), (473, 474, 465, 464), (492, 474, 483, 493), (502, 492, 493, 501), (483, 474, 473), (502, 501, 510), (529, 530, 519, 518), (540, 541, 530, 529), (519, 510, 501, 518), (540, 552, 551, 541), (562, 563, 551, 552), (573, 574, 563, 562), (589, 590, 574, 573), (598, 589, 606, 607), (607, 606, 619), (589, 598, 590), (653, 633, 643, 652), (624, 619, 632, 633), (633, 632, 643), (619, 624, 607), (827, 828, 829), (239, 40, 43, 242), (239, 238, 38, 40), (238, 250, 52, 38), (249, 63, 53, 52), (249, 263, 63), (52, 250, 249), (262, 62, 63, 263), (268, 277, 73, 60), (60, 62, 261, 268), (277, 84, 73), (62, 262, 261), (276, 83, 84, 277), (275, 92, 81, 276), (285, 98, 92, 275), (81, 83, 276), (285, 293, 98), (292, 96, 98, 293), (292, 298, 104, 96), (298, 305, 109, 104), (304, 310, 110, 109), (310, 116, 110), (109, 305, 304), (310, 311, 117, 116), (311, 320, 123, 117), (319, 325, 124, 123), (325, 132, 124), (123, 320, 319), (325, 326, 133, 132), (326, 334, 141, 133), (336, 142, 141, 334), (335, 347, 143, 142), (347, 149, 143), (142, 336, 335), (348, 150, 149, 347), (346, 148, 150, 348), (346, 338, 139, 148), (338, 337, 138, 139), (330, 329, 130, 138), (329, 131, 130), (138, 337, 330), (328, 129, 131, 329), (315, 314, 114, 121), (121, 129, 321, 315), (314, 115, 114), (129, 328, 321), (313, 113, 115, 314), (306, 103, 107, 313), (301, 102, 103, 306), (107, 113, 313), (301, 300, 102), (294, 95, 102, 300), (294, 286, 90, 95), (286, 288, 91, 90), (279, 278, 79, 91), (278, 80, 79), (91, 288, 279), (278, 269, 71, 80), (269, 271, 72, 71), (265, 264, 58, 72), (264, 59, 58), (72, 271, 265), (264, 251, 49, 59), (251, 253, 50, 49), (254, 51, 50, 253), (42, 240, 242, 43), (241, 240, 41, 51), (240, 42, 41), (51, 254, 241)])
me_cylinder.use_remesh_preserve_volume = False
me_cylinder.use_remesh_preserve_attributes = False
me_cylinder.use_mirror_vertex_groups = False
me_cylinder.update()

# ---- objects
ob_cylinder_006 = bpy.data.objects.new('Cylinder.006', me_cylinder_006)
ob_cylinder_004 = bpy.data.objects.new('Cylinder.004', me_cylinder_004)
ob_cylinder_005 = bpy.data.objects.new('Cylinder.005', me_cylinder_005)
ob_cylinder_003 = bpy.data.objects.new('Cylinder.003', me_cylinder_003)
ob_cylinder_002 = bpy.data.objects.new('Cylinder.002', me_cylinder_002)
ob_cylinder_001 = bpy.data.objects.new('Cylinder.001', me_cylinder_001)
ob_cylinder = bpy.data.objects.new('Cylinder', me_cylinder)
ob_lamp = bpy.data.objects.new('Lamp', light_lamp)
ob_camera = bpy.data.objects.new('Camera', cam_camera)

# ---- transforms, parenting, visibility, modifiers, constraints
ob_cylinder_006.location = (-10.0, 0.0, 0.0)
ob_cylinder_006.scale = (1.0, 1.0, 2.0)
ob_cylinder_006.hide_viewport = True
ob_cylinder_006.lineart.crease_threshold = 0.0
ob_cylinder_004.location = (-10.0, 0.0, 0.9)
ob_cylinder_004.scale = (3.0, 3.0, 1.6)
ob_cylinder_004.hide_viewport = True
ob_cylinder_004.lineart.crease_threshold = 0.0
ob_cylinder_005.location = (8.0, 0.0, 0.0)
ob_cylinder_005.scale = (4.0, 4.0, 2.5)
ob_cylinder_005.lineart.crease_threshold = 0.0
ob_cylinder_003.location = (0.0, 0.0, 0.0)
ob_cylinder_003.scale = (1.0, 1.0, 50.0)
ob_cylinder_003.hide_viewport = True
ob_cylinder_003.lineart.crease_threshold = 0.0
ob_cylinder_002.location = (5.0, 0.0, 0.0)
ob_cylinder_002.scale = (1.4, 1.4, 1.0)
ob_cylinder_002.hide_viewport = True
ob_cylinder_002.lineart.crease_threshold = 0.0
ob_cylinder_001.location = (0.0, 0.0, -0.4)
ob_cylinder_001.scale = (1.75, 1.75, 0.75)
ob_cylinder_001.hide_viewport = True
ob_cylinder_001.lineart.crease_threshold = 0.0
ob_cylinder.location = (0.0, 0.0, 1.0)
ob_cylinder.scale = (1.75, 1.75, 2.5)
ob_cylinder.lineart.crease_threshold = 0.0
ob_lamp.location = (4.076, 1.005, 5.904)
ob_lamp.rotation_euler = (0.6503, 0.05522, 1.866)
ob_lamp.lock_rotations_4d = False
ob_lamp.empty_display_type = 'ARROWS'
ob_lamp.color = (0.0, 0.0, 0.0, 0.0)
ob_lamp.lineart.crease_threshold = 0.0
ob_camera.location = (7.481, -6.508, 5.344)
ob_camera.rotation_euler = (1.109, 0.01082, 0.8149)
ob_camera.lock_rotations_4d = False
ob_camera.empty_display_type = 'ARROWS'
ob_camera.color = (0.0, 0.0, 0.0, 0.0)
ob_camera.display_type = 'WIRE'
ob_camera.lineart.crease_threshold = 0.0

# ---- collection membership
col_collection_1.objects.link(ob_cylinder_006)
col_collection_1.objects.link(ob_cylinder_004)
col_collection_1.objects.link(ob_cylinder_005)
col_collection_1.objects.link(ob_cylinder_003)
col_collection_1.objects.link(ob_cylinder_002)
col_collection_1.objects.link(ob_cylinder_001)
col_collection_1.objects.link(ob_cylinder)
col_collection_1.objects.link(ob_lamp)
col_collection_1.objects.link(ob_camera)

# ---- scene / render settings (as saved in the file)
scene.camera = ob_camera
scene.frame_start = 1; scene.frame_end = 250; scene.frame_set(1)
scene.render.engine = 'BLENDER_EEVEE_NEXT'
scene.render.image_settings.color_mode = 'RGB'
scene.render.image_settings.compression = 90
scene.render.resolution_percentage = 50
scene.render.dither_intensity = 0.0
scene.render.bake_margin = 2
scene.render.bake_bias = 0.0
scene.cycles.use_denoising = False
scene.cycles.samples = 10
scene.cycles.sampling_pattern = 'TABULATED_SOBOL'
scene.cycles.light_sampling_threshold = 0.0
scene.cycles.use_adaptive_sampling = False
scene.cycles.use_light_tree = False
scene.cycles.blur_glossy = 0.0
scene.cycles.volume_bounces = 1
scene.cycles.pixel_filter_type = 'GAUSSIAN'
scene.cycles.sample_clamp_indirect = 0.0
scene.view_settings.view_transform = 'Standard'
bpy.context.view_layer.update()
